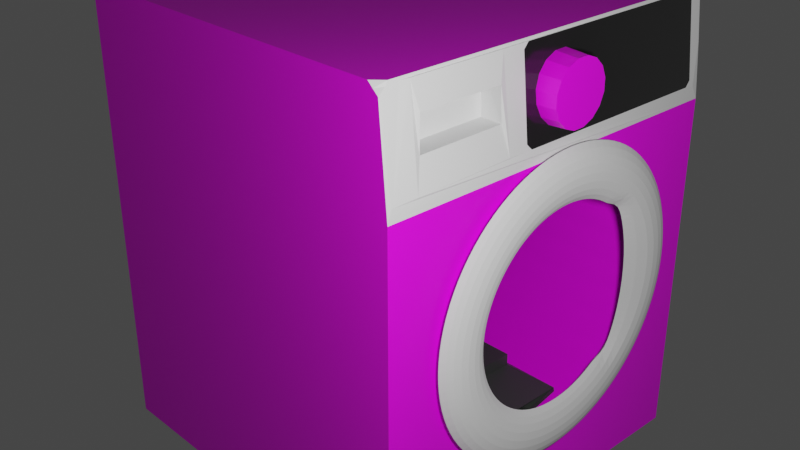 # Source: washing_machine_pre_bake.blend  (saved by Blender 2.80.75; exported with 4.5.12 LTS)
import bpy
from mathutils import Matrix  # noqa: F401  (used for matrix-valued properties, if any)

bpy.ops.wm.read_factory_settings(use_empty=True)
scene = bpy.context.scene
scene.name = 'Scene'

# ---- collections
col_collection = bpy.data.collections.new('Collection'); scene.collection.children.link(col_collection)
col_feetsies = bpy.data.collections.new('Feetsies'); col_collection.children.link(col_feetsies)

# ---- images (referenced by path relative to the original .blend; pixels are not part of the script)
import os
ASSET_DIR = os.environ.get("B2B_ASSET_DIR", "")  # directory of the original .blend (textures are referenced by path, not embedded)
HERE = os.path.dirname(os.path.abspath(__file__))  # packed textures are extracted next to this script under _unpacked/

def load_image(name, relpath, width, height, colorspace="sRGB"):
    """Load a texture the original file referenced (path relative to the .blend, or extracted next to this script)."""
    p = next((c for c in (os.path.join(HERE, relpath), os.path.join(ASSET_DIR, relpath)) if relpath and os.path.exists(c)), "")
    if p:
        img = bpy.data.images.load(p, check_existing=True)
        img.name = name
    else:  # same state as the original file: an image datablock whose file is absent (Cycles renders it pink)
        img = bpy.data.images.new(name, width, height)
        img.source = "FILE"
        img.filepath = "//" + (relpath or name)
    img.colorspace_settings.name = colorspace
    return img
img_washing_machine_drum_png = load_image('washing machine drum.png', 'washing machine drum.png', 1024, 1024, 'sRGB')
img_washing_machine_sides_png = load_image('washing machine sides.png', 'washing machine sides.png', 1024, 1024, 'sRGB')
img_washing_machine_front_and_back_sides_png = load_image('washing machine front and back sides.png', 'washing machine front and back sides.png', 1024, 1024, 'sRGB')
img_checker_png = load_image('checker.png', 'checker.png', 1024, 1024, 'sRGB')
img_knob_png = load_image('knob.png', 'knob.png', 1024, 1024, 'sRGB')

# ---- materials (node trees are filled in below, after node groups)
mat_darker = bpy.data.materials.new('Darker')
mat_darker.alpha_threshold = 0.0
mat_darker.line_color = (0.0, 0.0, 0.0, 1.0)
mat_drum = bpy.data.materials.new('Drum')
mat_sides = bpy.data.materials.new('Sides')
mat_panel = bpy.data.materials.new('Panel')
mat_panels_no_side_bits = bpy.data.materials.new('Panels no side bits')
mat_checkered = bpy.data.materials.new('Checkered')
mat_knob = bpy.data.materials.new('Knob')
mat_drum_back = bpy.data.materials.new('Drum Back')
mat_drum_washer = bpy.data.materials.new('Drum Washer')

# ---- material node trees
mat_darker.use_nodes = True; mat_darker.node_tree.nodes.clear()
_N = mat_darker.node_tree.nodes; _L = mat_darker.node_tree.links
n0 = _N.new('ShaderNodeOutputMaterial'); n0.name = 'Material Output'; n0.location = (300, 300)
n1 = _N.new('ShaderNodeBsdfPrincipled'); n1.name = 'Principled BSDF'; n1.location = (10, 300)
n1.distribution = 'GGX'
n1.subsurface_method = 'BURLEY'
n1.inputs[2].default_value = 0.4
n1.inputs[3].default_value = 1.45
n1.inputs[27].default_value = (0.0, 0.0, 0.0, 1.0)
n1.inputs[28].default_value = 1.0
n2 = _N.new('ShaderNodeRGB'); n2.name = 'RGB'; n2.location = (-280, 280)
n2.outputs[0].default_value = (0.8, 0.8, 0.8, 1.0)
_L.new(n1.outputs[0], n0.inputs[0])
_L.new(n2.outputs[0], n1.inputs[0])
n0.is_active_output = True
mat_drum.use_nodes = True; mat_drum.node_tree.nodes.clear()
_N = mat_drum.node_tree.nodes; _L = mat_drum.node_tree.links
n0 = _N.new('ShaderNodeOutputMaterial'); n0.name = 'Material Output'; n0.location = (300, 300)
n1 = _N.new('ShaderNodeBsdfPrincipled'); n1.name = 'Principled BSDF'; n1.location = (10, 300)
n1.distribution = 'GGX'
n1.subsurface_method = 'BURLEY'
n1.inputs[3].default_value = 1.45
n1.inputs[27].default_value = (0.0, 0.0, 0.0, 1.0)
n1.inputs[28].default_value = 1.0
n2 = _N.new('ShaderNodeTexImage'); n2.name = 'Image Texture'; n2.location = (-280, 280)
n2.image = img_washing_machine_drum_png
n2.interpolation = 'Closest'
_L.new(n1.outputs[0], n0.inputs[0])
_L.new(n2.outputs[0], n1.inputs[0])
n0.is_active_output = True
mat_sides.use_nodes = True; mat_sides.node_tree.nodes.clear()
_N = mat_sides.node_tree.nodes; _L = mat_sides.node_tree.links
n0 = _N.new('ShaderNodeOutputMaterial'); n0.name = 'Material Output'; n0.location = (2217, 335)
n1 = _N.new('ShaderNodeBsdfPrincipled'); n1.name = 'Principled BSDF'; n1.location = (1936, 327)
n1.distribution = 'GGX'
n1.subsurface_method = 'BURLEY'
n1.inputs[3].default_value = 1.45
n1.inputs[27].default_value = (0.0, 0.0, 0.0, 1.0)
n1.inputs[28].default_value = 1.0
n2 = _N.new('ShaderNodeTexImage'); n2.name = 'Image Texture'; n2.location = (1519, 246)
n2.image = img_washing_machine_sides_png
n2.interpolation = 'Closest'
n3 = _N.new('ShaderNodeTexCoord'); n3.name = 'Texture Coordinate'; n3.location = (1272, 212)
_L.new(n1.outputs[0], n0.inputs[0])
_L.new(n3.outputs[2], n2.inputs[0])
_L.new(n2.outputs[0], n1.inputs[0])
n0.is_active_output = True
mat_panel.use_nodes = True; mat_panel.node_tree.nodes.clear()
_N = mat_panel.node_tree.nodes; _L = mat_panel.node_tree.links
n0 = _N.new('ShaderNodeOutputMaterial'); n0.name = 'Material Output'; n0.location = (300, 300)
n1 = _N.new('ShaderNodeBsdfPrincipled'); n1.name = 'Principled BSDF'; n1.location = (10, 300)
n1.distribution = 'GGX'
n1.subsurface_method = 'BURLEY'
n1.inputs[0].default_value = (0.0, 0.0, 0.0, 1.0)
n1.inputs[2].default_value = 0.1583
n1.inputs[3].default_value = 1.45
n1.inputs[13].default_value = 0.475
n1.inputs[19].default_value = 0.1042
n1.inputs[24].default_value = 0.2
n1.inputs[27].default_value = (0.0, 0.0, 0.0, 1.0)
n1.inputs[28].default_value = 1.0
_L.new(n1.outputs[0], n0.inputs[0])
n0.is_active_output = True
mat_panels_no_side_bits.use_nodes = True; mat_panels_no_side_bits.node_tree.nodes.clear()
_N = mat_panels_no_side_bits.node_tree.nodes; _L = mat_panels_no_side_bits.node_tree.links
n0 = _N.new('ShaderNodeOutputMaterial'); n0.name = 'Material Output'; n0.location = (1728, 361)
n1 = _N.new('ShaderNodeBsdfPrincipled'); n1.name = 'Principled BSDF'; n1.location = (1447, 352)
n1.distribution = 'GGX'
n1.subsurface_method = 'BURLEY'
n1.inputs[3].default_value = 1.45
n1.inputs[27].default_value = (0.0, 0.0, 0.0, 1.0)
n1.inputs[28].default_value = 1.0
n2 = _N.new('ShaderNodeTexCoord'); n2.name = 'Texture Coordinate.002'; n2.location = (845, 234)
n3 = _N.new('ShaderNodeTexImage'); n3.name = 'Image Texture.001'; n3.location = (1088, 347)
n3.image = img_washing_machine_front_and_back_sides_png
n3.interpolation = 'Closest'
_L.new(n1.outputs[0], n0.inputs[0])
_L.new(n2.outputs[2], n3.inputs[0])
_L.new(n3.outputs[0], n1.inputs[0])
n0.is_active_output = True
mat_checkered.use_nodes = True; mat_checkered.node_tree.nodes.clear()
_N = mat_checkered.node_tree.nodes; _L = mat_checkered.node_tree.links
n0 = _N.new('ShaderNodeOutputMaterial'); n0.name = 'Material Output'; n0.location = (300, 300)
n1 = _N.new('ShaderNodeBsdfPrincipled'); n1.name = 'Principled BSDF'; n1.location = (10, 300)
n1.distribution = 'GGX'
n1.subsurface_method = 'BURLEY'
n1.inputs[3].default_value = 1.45
n1.inputs[27].default_value = (0.0, 0.0, 0.0, 1.0)
n1.inputs[28].default_value = 1.0
n2 = _N.new('ShaderNodeTexImage'); n2.name = 'Image Texture'; n2.location = (-280, 280)
n2.image = img_checker_png
n2.interpolation = 'Closest'
_L.new(n1.outputs[0], n0.inputs[0])
_L.new(n2.outputs[0], n1.inputs[0])
n0.is_active_output = True
mat_knob.use_nodes = True; mat_knob.node_tree.nodes.clear()
_N = mat_knob.node_tree.nodes; _L = mat_knob.node_tree.links
n0 = _N.new('ShaderNodeOutputMaterial'); n0.name = 'Material Output'; n0.location = (300, 300)
n1 = _N.new('ShaderNodeBsdfPrincipled'); n1.name = 'Principled BSDF'; n1.location = (10, 300)
n1.distribution = 'GGX'
n1.subsurface_method = 'BURLEY'
n1.inputs[3].default_value = 1.45
n1.inputs[27].default_value = (0.0, 0.0, 0.0, 1.0)
n1.inputs[28].default_value = 1.0
n2 = _N.new('ShaderNodeTexImage'); n2.name = 'Image Texture'; n2.location = (-180, 280)
n2.image = img_knob_png
n2.interpolation = 'Closest'
_L.new(n1.outputs[0], n0.inputs[0])
_L.new(n2.outputs[0], n1.inputs[0])
n0.is_active_output = True
mat_drum_back.use_nodes = True; mat_drum_back.node_tree.nodes.clear()
_N = mat_drum_back.node_tree.nodes; _L = mat_drum_back.node_tree.links
n0 = _N.new('ShaderNodeOutputMaterial'); n0.name = 'Material Output'; n0.location = (300, 300)
n1 = _N.new('ShaderNodeBsdfPrincipled'); n1.name = 'Principled BSDF'; n1.location = (10, 300)
n1.distribution = 'GGX'
n1.subsurface_method = 'BURLEY'
n1.inputs[0].default_value = (0.1282, 0.1282, 0.1282, 1.0)
n1.inputs[3].default_value = 1.45
n1.inputs[27].default_value = (0.0, 0.0, 0.0, 1.0)
n1.inputs[28].default_value = 1.0
_L.new(n1.outputs[0], n0.inputs[0])
n0.is_active_output = True
mat_drum_washer.use_nodes = True; mat_drum_washer.node_tree.nodes.clear()
_N = mat_drum_washer.node_tree.nodes; _L = mat_drum_washer.node_tree.links
n0 = _N.new('ShaderNodeOutputMaterial'); n0.name = 'Material Output'; n0.location = (300, 300)
n1 = _N.new('ShaderNodeBsdfPrincipled'); n1.name = 'Principled BSDF'; n1.location = (10, 300)
n1.distribution = 'GGX'
n1.subsurface_method = 'BURLEY'
n1.inputs[0].default_value = (0.04331, 0.04955, 0.04399, 1.0)
n1.inputs[3].default_value = 1.45
n1.inputs[27].default_value = (0.0, 0.0, 0.0, 1.0)
n1.inputs[28].default_value = 1.0
_L.new(n1.outputs[0], n0.inputs[0])
n0.is_active_output = True

# ---- world
world_world = bpy.data.worlds.new('World'); scene.world = world_world
world_world.use_nodes = True; world_world.node_tree.nodes.clear()
_N = world_world.node_tree.nodes; _L = world_world.node_tree.links
n0 = _N.new('ShaderNodeOutputWorld'); n0.name = 'World Output'; n0.location = (300, 300)
n1 = _N.new('ShaderNodeBackground'); n1.name = 'Background'; n1.location = (10, 300)
n1.inputs[0].default_value = (0.05088, 0.05088, 0.05088, 1.0)
_L.new(n1.outputs[0], n0.inputs[0])
n0.is_active_output = True
world_world.color = (0.05088, 0.05088, 0.05088)
world_world.use_sun_shadow = False
world_world.sun_shadow_jitter_overblur = 0.0

# ---- cameras
cam_camera = bpy.data.cameras.new('Camera')
cam_camera.clip_end = 100.0
cam_camera.ortho_scale = 7.314

# ---- lights
light_point = bpy.data.lights.new('Point', 'POINT')
light_point.transmission_factor = 0.0
light_point.energy = 852.9
light_point.shadow_soft_size = 0.25
light_point.shadow_maximum_resolution = 0.006
light_point.use_absolute_resolution = True

# ---- meshes
me_cube = bpy.data.meshes.new('Cube')
me_cube.from_pydata([(2.0, 2.0, -2.4), (2.0, -2.0, -2.4), (-2.0, 2.0, 2.4), (-2.0, 2.0, -2.4), (-2.0, -2.0, 2.4), (-2.0, -2.0, -2.4), (2.0, 2.0, 1.32), (2.0, -2.0, 1.32), (2.0, -0.2731, -1.473), (2.0, 1.043e-07, -1.5), (2.0, 0.2731, -1.473), (2.0, -0.7778, -1.264), (2.0, -0.9899, -1.09), (2.0, -1.164, -0.8778), (2.0, -1.293, -0.6358), (2.0, -0.5358, -1.393), (2.0, -1.4, -0.1), (2.0, -1.373, 0.1731), (2.0, 0.2731, 1.273), (2.0, -0.7778, 1.064), (2.0, 0.5358, 1.193), (2.0, 1.349e-06, 1.3), (2.0, 1.164, -0.8778), (2.0, 1.293, -0.6358), (2.0, 1.4, -0.1), (2.0, -1.293, 0.4358), (2.0, 0.9899, -1.09), (2.0, 1.373, 0.1731), (2.0, 1.164, 0.6778), (2.0, 1.293, 0.4358), (2.0, -1.373, -0.3731), (2.0, 1.373, -0.3731), (2.0, 0.5358, -1.393), (2.0, -0.5358, 1.193), (2.0, 0.99, 0.8899), (2.0, -0.2731, 1.273), (2.0, 0.7778, 1.064), (2.0, 0.7778, -1.264), (2.0, -0.9899, 0.89), (2.0, -1.164, 0.6778), (1.902, 1.903, 2.377), (1.91, 2.0, 2.301), (1.8, 2.0, 2.4), (1.9, 1.9, 2.4), (1.91, -2.0, 2.301), (1.902, -1.903, 2.377), (1.9, -1.9, 2.4), (1.8, -2.0, 2.4), (1.903, 1.808, 2.368), (1.909, 1.866, 2.31), (1.902, 1.903, 2.377), (1.902, -1.903, 2.377), (1.909, -0.4507, 2.31), (1.903, -0.3928, 2.368), (1.991, 1.866, 1.53), (1.997, 1.808, 1.472), (1.998, 1.922, 1.459), (2.008, -1.694, 1.459), (1.997, -0.3928, 1.472), (1.991, -0.4507, 1.53), (1.906, -1.951, 2.339), (1.913, -1.694, 2.372), (1.902, -1.903, 2.377), (1.95, -0.4507, 1.92), (1.999, -1.961, 1.449), (2.0, -2.0, -0.48), (0.0, -2.0, -2.4), (-2.0, -2.0, 0.0), (1.855, -2.0, 2.35), (-0.09995, -2.0, 2.4), (-2.0, 0.0, -2.4), (-2.0, 0.0, 2.4), (-2.0, -2.0, 1.32), (-2.0, 2.0, 0.0), (-2.0, -2.0, -1.2), (0.0, 2.0, -2.4), (2.0, 2.0, -0.48), (-2.0, 2.0, -1.2), (1.855, 2.0, 2.35), (-0.09995, 2.0, 2.4), (1.955, 2.0, 1.87), (-2.0, 2.0, 1.32), (2.0, 2.0, -2.4), (-2.0, 2.0, -2.4), (2.0, 2.0, 1.32), (-2.0, 2.0, 0.0), (0.0, 2.0, -2.4), (2.0, 2.0, -0.48), (-2.0, 2.0, -1.2), (1.904, -1.927, 2.358), (1.903, -1.796, 2.374), (1.906, -0.4217, 2.339), (2.008, -0.6745, 1.479), (1.994, -0.4217, 1.501), (1.902, -1.903, 2.377), (1.97, -0.4507, 1.725), (1.999, -1.942, 1.454), (1.908, -1.976, 2.32), (1.913, -0.6988, 2.37), (1.902, -1.903, 2.377), (1.93, -0.4507, 2.115), (2.0, -1.981, 1.385), (1.956, -0.7581, 2.104), (1.956, -1.634, 2.105), (1.956, -1.634, 1.766), (1.956, -0.7367, 1.775), (1.734, -0.7367, 1.775), (1.734, -1.634, 1.766), (1.734, -1.629, 2.236), (1.734, -0.7532, 2.235)], [(0, 82), (6, 84), (73, 85), (75, 86), (76, 87), (77, 88)], [(7, 6, 56, 55, 58, 92, 57, 96, 64, 101), (42, 78, 41, 80, 84, 81, 2, 79), (3, 75, 0, 1, 66, 5, 70), (103, 104, 107, 108), (0, 76, 6, 24, 31, 23, 22, 26, 37, 32, 10, 9, 8, 15, 11, 12, 13, 14, 30, 16, 7, 65, 1), (2, 81, 72, 4, 71), (7, 16, 17, 25, 39, 38, 19, 33, 35, 21, 18, 20, 36, 34, 28, 29, 27, 24, 6), (6, 80, 41, 40, 50, 49, 54, 56), (43, 42, 79, 2, 71, 4, 69, 47, 46), (40, 41, 78, 42, 43), (44, 97, 60, 89, 45, 46, 47, 68), (55, 54, 49, 48, 53, 91, 52, 100, 63, 95, 59, 93, 58), (48, 49, 50), (54, 55, 56), (40, 43, 46, 45, 99, 62, 94, 51, 90, 61, 98, 53, 48, 50), (68, 47, 69, 4, 72, 7, 44), (45, 89, 60, 97, 44, 7, 101, 64, 96, 57, 61, 90, 51), (81, 84, 87, 82, 86, 83, 88, 85), (5, 74, 67, 72, 81, 85, 88, 83, 3, 70), (7, 72, 67, 74, 5, 66, 1, 65), (92, 98, 102, 105), (61, 57, 104, 103), (98, 61, 103, 102), (57, 92, 105, 104), (102, 103, 108, 109), (104, 105, 106, 107), (105, 102, 109, 106), (53, 98, 92, 58, 93, 59, 95, 63, 100, 52, 91), (109, 108, 107, 106)])
me_cube.polygons.foreach_set('material_index', [0, 5, 0, 0, 4, 5, 4, 0, 5, 0, 0, 3, 0, 0, 0, 5, 0, 4, 4, 4, 0, 0, 0, 0, 0, 0, 0, 0, 0])
_k = set([(2, 71), (2, 79), (4, 69), (4, 71), (42, 79), (47, 69)])
me_cube.attributes.new('sharp_edge', 'BOOLEAN', 'EDGE').data.foreach_set('value', [ (min(e.vertices), max(e.vertices)) in _k for e in me_cube.edges])
_uv = me_cube.uv_layers.new(name='UVMap')
_uv.uv.foreach_set('vector', [0.313, 0.633, 0.6459, 0.633, 0.6395, 0.635, 0.63, 0.6364, 0.329, 0.6364, 0.3242, 0.6357, 0.3195, 0.635, 0.3179, 0.6345, 0.3163, 0.634, 0.3147, 0.6335, 0.95, 0.27, 0.9638, 0.2576, 0.9776, 0.2452, 0.9888, 0.1376, 1.0, 2.98e-08, 2.98e-08, 2.98e-08, 2.98e-08, 0.27, 0.475, 0.27, 1.0, 1.0, 0.5, 1.0, 0.0, 1.0, -1.49e-08, 0.0, 0.5, 0.0, 1.0, 0.0, 1.0, 0.5, 0.0, 0.0, 0.0, 0.0, 0.0, 0.0, 0.0, 0.0, 1.0, 0.0, 1.0, 0.5161, 1.0, 1.0, 0.85, 0.6183, 0.8433, 0.5449, 0.8234, 0.4743, 0.791, 0.4092, 0.7475, 0.3522, 0.6944, 0.3054, 0.6339, 0.2706, 0.5683, 0.2492, 0.5, 0.2419, 0.4317, 0.2492, 0.3661, 0.2706, 0.3056, 0.3054, 0.2525, 0.3522, 0.209, 0.4092, 0.1766, 0.4743, 0.1567, 0.5449, 0.15, 0.6183, 1.49e-07, 1.0, 1.788e-07, 0.5161, 5.96e-08, 2.086e-07, 1.0, 0.27, 1.0, 0.0, -3.725e-09, 0.0, -3.725e-09, 0.27, 0.5, 0.27, 1.49e-07, 1.0, 0.15, 0.6183, 0.1567, 0.6917, 0.1766, 0.7623, 0.209, 0.8274, 0.2525, 0.8844, 0.3056, 0.9312, 0.3661, 0.966, 0.4317, 0.9874, 0.5, 0.9946, 0.5683, 0.9874, 0.6339, 0.966, 0.6945, 0.9312, 0.7475, 0.8844, 0.791, 0.8274, 0.8234, 0.7623, 0.8433, 0.6917, 0.85, 0.6183, 1.0, 1.0, 0.6459, 0.633, 0.6459, 0.678, 0.6459, 0.723, 0.6379, 0.731, 0.6379, 0.731, 0.6348, 0.724, 0.6348, 0.6424, 0.6395, 0.635, 1.0, 0.975, 0.9744, 1.0, 0.4872, 1.0, 2.445e-07, 1.0, 1.223e-07, 0.5, 0.0, 2.384e-07, 0.4872, 0.0, 0.9744, 0.0, 1.0, 0.02498, 0.3121, 0.7919, 0.3214, 0.7827, 0.3214, 0.7892, 0.3214, 0.7957, 0.3119, 0.7947, 0.741, 0.9076, 0.7423, 0.9117, 0.7436, 0.9157, 0.7449, 0.9198, 0.7462, 0.9238, 0.7447, 0.9267, 0.726, 0.9215, 0.7335, 0.9145, 0.325, 0.5039, 0.3282, 0.5, 0.3718, 0.5, 0.375, 0.5039, 0.375, 0.7461, 0.3734, 0.7481, 0.3718, 0.75, 0.3609, 0.75, 0.35, 0.75, 0.3391, 0.75, 0.3282, 0.75, 0.3266, 0.7481, 0.325, 0.7461, 0.3174, 0.4958, 0.3222, 0.4898, 0.3252, 0.4967, 1.14, 0.9839, 1.137, 0.9839, 1.137, 0.9839, 0.6379, 0.731, 0.6376, 0.7334, 0.3214, 0.7334, 0.3211, 0.731, 0.3211, 0.731, 0.3211, 0.731, 0.3211, 0.731, 0.3211, 0.731, 0.3231, 0.7307, 0.3251, 0.7305, 0.327, 0.7303, 0.329, 0.73, 0.63, 0.73, 0.6379, 0.731, 0.9638, 0.2576, 0.95, 0.27, 0.475, 0.27, -4.47e-08, 0.27, -4.47e-08, 0.0, 1.0, 0.0, 0.9776, 0.2452, 0.7462, 0.9238, 0.7449, 0.9198, 0.7436, 0.9157, 0.7423, 0.9117, 0.313, 0.723, 0.313, 0.633, 0.3147, 0.6335, 0.3163, 0.634, 0.3179, 0.6345, 0.0, 0.0, 0.3251, 0.7305, 0.3231, 0.7307, 0.3211, 0.731, 1.0, 1.0, -5.96e-08, 1.0, -5.96e-08, 0.5161, -1.192e-07, 0.0, 0.5, 0.0, 1.0, -2.98e-08, 1.0, 0.3226, 1.0, 0.6452, 1.0, 0.0, 1.0, 0.3226, 1.0, 0.6452, 1.0, 1.0, 5.96e-08, 1.0, 5.96e-08, 0.6452, 0.0, 0.3226, 0.0, 2.98e-08, 0.0, 2.98e-08, 0.5, 0.0, 1.0, 1.0, 1.192e-07, 1.0, 1.192e-07, 0.6452, -2.98e-08, 0.3226, -8.941e-08, 1.788e-07, 0.5, 5.96e-08, 1.0, 0.0, 1.0, 0.5161, 0.0, 0.0, 0.0, 0.0, 0.0, 0.0, 0.0, 0.0, 0.0, 0.0, 0.0, 0.0, 0.0, 0.0, 0.0, 0.0, 0.327, 0.7303, 0.3251, 0.7305, 0.3251, 0.7305, 0.327, 0.7303, 0.3195, 0.635, 0.3242, 0.6357, 0.3242, 0.6357, 0.3195, 0.635, 0.327, 0.7303, 0.3251, 0.7305, 0.3251, 0.7305, 0.327, 0.7303, 0.3195, 0.635, 0.3242, 0.6357, 0.3242, 0.6357, 0.3195, 0.635, 0.0, 0.0, 0.0, 0.0, 0.0, 0.0, 0.0, 0.0, 0.329, 0.73, 0.327, 0.7303, 0.0, 0.0, 0.329, 0.6364, 0.3266, 0.7481, 0.3282, 0.75, 0.3391, 0.75, 0.35, 0.75, 0.3609, 0.75, 0.3718, 0.75, 0.3734, 0.7481, 0.327, 0.7303, 0.3251, 0.7305, 0.0, 0.0, 0.3242, 0.6357])
me_cube.materials.append(mat_darker)
me_cube.materials.append(mat_drum)
me_cube.materials.append(mat_sides)
me_cube.materials.append(mat_panel)
me_cube.materials.append(mat_panels_no_side_bits)
me_cube.materials.append(mat_checkered)
me_cube.use_remesh_preserve_volume = False
me_cube.use_remesh_preserve_attributes = False
me_cube.use_mirror_vertex_groups = False
me_cube.update()
me_cylinder_005 = bpy.data.meshes.new('Cylinder.005')
me_cylinder_005.from_pydata([(-0.25, -0.2935, 0.1906), (0.25, -0.2642, 0.1716), (-0.25, -0.1982, 0.2884), (0.25, -0.1784, 0.2596), (-0.25, -0.07277, 0.3424), (0.25, -0.06549, 0.3081), (-0.25, 0.06378, 0.3441), (0.25, 0.0574, 0.3097), (-0.25, 0.1906, 0.2935), (0.25, 0.1716, 0.2642), (-0.25, 0.2884, 0.1982), (0.25, 0.2596, 0.1784), (-0.25, 0.3424, 0.07277), (0.25, 0.3081, 0.06549), (-0.25, 0.3441, -0.06378), (0.25, 0.3097, -0.0574), (-0.25, 0.2935, -0.1906), (0.25, 0.2642, -0.1716), (-0.25, 0.1982, -0.2884), (0.25, 0.1784, -0.2596), (-0.25, 0.07277, -0.3424), (0.25, 0.06549, -0.3081), (-0.25, -0.06378, -0.3441), (0.25, -0.0574, -0.3097), (-0.25, -0.1906, -0.2935), (0.25, -0.1716, -0.2642), (-0.25, -0.2884, -0.1982), (0.25, -0.2596, -0.1784), (-0.25, -0.3424, -0.07277), (0.25, -0.3081, -0.06549), (-0.25, -0.3441, 0.06378), (0.25, -0.3097, 0.0574)], [], [(0, 1, 3, 2), (2, 3, 5, 4), (4, 5, 7, 6), (6, 7, 9, 8), (8, 9, 11, 10), (10, 11, 13, 12), (12, 13, 15, 14), (14, 15, 17, 16), (16, 17, 19, 18), (18, 19, 21, 20), (20, 21, 23, 22), (22, 23, 25, 24), (24, 25, 27, 26), (26, 27, 29, 28), (3, 1, 31, 29, 27, 25, 23, 21, 19, 17, 15, 13, 11, 9, 7, 5), (28, 29, 31, 30), (30, 31, 1, 0), (0, 2, 4, 6, 8, 10, 12, 14, 16, 18, 20, 22, 24, 26, 28, 30)])
_uv = me_cylinder_005.uv_layers.new(name='UVMap')
_uv.uv.foreach_set('vector', [0.6177, 0.352, 0.408, 0.36, 0.408, 0.3231, 0.6177, 0.311, 0.6177, 0.5151, 0.408, 0.5068, 0.408, 0.4595, 0.6177, 0.4625, 0.6177, 0.4625, 0.408, 0.4595, 0.408, 0.4079, 0.6177, 0.4052, 0.6177, 0.4052, 0.408, 0.4079, 0.408, 0.36, 0.6177, 0.352, 0.6177, 0.352, 0.408, 0.36, 0.408, 0.3231, 0.6177, 0.311, 0.6177, 0.3488, 0.408, 0.3572, 0.408, 0.4045, 0.6177, 0.4015, 0.6177, 0.4015, 0.408, 0.4045, 0.408, 0.4561, 0.6177, 0.4587, 0.6177, 0.4587, 0.408, 0.4561, 0.408, 0.5039, 0.6177, 0.5119, 0.6177, 0.5119, 0.408, 0.5039, 0.408, 0.5409, 0.6177, 0.553, 0.6177, 0.3488, 0.408, 0.3572, 0.408, 0.4045, 0.6177, 0.4015, 0.6177, 0.4015, 0.408, 0.4045, 0.408, 0.4561, 0.6177, 0.4587, 0.6177, 0.4587, 0.408, 0.4561, 0.408, 0.5039, 0.6177, 0.5119, 0.6177, 0.5119, 0.408, 0.5039, 0.408, 0.5409, 0.6177, 0.553, 0.6177, 0.5151, 0.408, 0.5068, 0.408, 0.4595, 0.6177, 0.4625, 0.2168, 0.9239, 0.07612, 0.7832, 0.0, 0.5995, 0.0, 0.4005, 0.07612, 0.2168, 0.2168, 0.07612, 0.4005, 0.0, 0.5995, 9.646e-08, 0.7832, 0.07612, 0.9239, 0.2168, 1.0, 0.4005, 1.0, 0.5995, 0.9239, 0.7832, 0.7832, 0.9239, 0.5995, 1.0, 0.4005, 1.0, 0.6177, 0.4625, 0.408, 0.4595, 0.408, 0.4079, 0.6177, 0.4052, 0.6177, 0.4052, 0.408, 0.4079, 0.408, 0.36, 0.6177, 0.352, 0.75, 0.49, 0.8418, 0.4717, 0.9197, 0.4197, 0.9717, 0.3418, 0.99, 0.25, 0.9717, 0.1582, 0.9197, 0.08029, 0.8418, 0.02827, 0.75, 0.01, 0.6582, 0.02827, 0.5803, 0.08029, 0.5283, 0.1582, 0.51, 0.25, 0.5283, 0.3418, 0.5803, 0.4197, 0.6582, 0.4717])
me_cylinder_005.materials.append(mat_knob)
me_cylinder_005.use_remesh_preserve_volume = False
me_cylinder_005.use_remesh_preserve_attributes = False
me_cylinder_005.use_mirror_vertex_groups = False
me_cylinder_005.update()
me_cube_001 = bpy.data.meshes.new('Cube.001')
me_cube_001.from_pydata([(-1.071, 1.4, 0.008197), (-1.071, 1.373, -0.2649), (-1.071, 1.293, -0.5276), (-1.071, 1.164, -0.7696), (-1.071, 0.9899, -0.9818), (-1.071, 0.7778, -1.156), (-1.071, 0.5358, -1.285), (-1.071, 0.2731, -1.365), (-1.071, 9.931e-08, -1.392), (-1.071, -0.2731, -1.365), (-1.071, -0.5358, -1.285), (-1.071, -0.7778, -1.156), (-1.071, -0.9899, -0.9818), (-1.071, -1.164, -0.7696), (-1.071, -1.293, -0.5276), (-1.071, -1.373, -0.2649), (-1.071, -1.4, 0.008197), (-1.071, -1.373, 0.2813), (-1.071, -1.293, 0.544), (-1.071, -1.164, 0.786), (-1.071, -0.9899, 0.9981), (-1.071, -0.7778, 1.172), (-1.071, -0.5358, 1.302), (-1.071, -0.2731, 1.381), (-1.071, 1.345e-06, 1.408), (-1.071, 0.2731, 1.381), (-1.071, 0.5358, 1.302), (-1.071, 0.7778, 1.172), (-1.071, 0.99, 0.9981), (-1.071, 1.164, 0.786), (-1.071, 1.293, 0.544), (-1.071, 1.373, 0.2813), (-1.071, 1.4, 0.008197), (-1.071, 1.373, -0.2649), (-1.071, 1.293, -0.5276), (-1.071, 1.164, -0.7696), (-1.071, 0.9899, -0.9818), (-1.071, 0.7778, -1.156), (-1.071, 0.5358, -1.285), (-1.071, 0.2731, -1.365), (-1.071, 9.931e-08, -1.392), (-1.071, -0.2731, -1.365), (-1.071, -0.5358, -1.285), (-1.071, -0.7778, -1.156), (-1.071, -0.9899, -0.9818), (-1.071, -1.164, -0.7696), (-1.071, -1.293, -0.5276), (-1.071, -1.373, -0.2649), (-1.071, -1.4, 0.008197), (-1.071, -1.373, 0.2813), (-1.071, -1.293, 0.544), (-1.071, -1.164, 0.786), (-1.071, -0.9899, 0.9981), (-1.071, -0.7778, 1.172), (-1.071, -0.5358, 1.302), (-1.071, -0.2731, 1.381), (-1.071, 1.345e-06, 1.408), (-1.071, 0.2731, 1.381), (-1.071, 0.5358, 1.302), (-1.071, 0.7778, 1.172), (-1.071, 0.99, 0.9981), (-1.071, 1.164, 0.786), (-1.071, 1.293, 0.544), (-1.071, 1.373, 0.2813), (1.629, -0.2731, -1.365), (1.629, 9.931e-08, -1.392), (1.629, 0.2731, -1.365), (1.629, -0.7778, -1.156), (1.629, -0.9899, -0.9818), (1.629, -1.164, -0.7696), (1.629, -1.293, -0.5276), (1.629, -0.5358, -1.285), (1.629, -1.4, 0.008197), (1.629, -1.373, 0.2813), (1.629, 0.2731, 1.381), (1.629, -0.7778, 1.172), (1.629, 0.5358, 1.302), (1.629, 1.345e-06, 1.408), (1.629, 1.164, -0.7696), (1.629, 1.293, -0.5276), (1.629, 1.4, 0.008197), (1.629, -1.293, 0.544), (1.629, 0.9899, -0.9818), (1.629, 1.373, 0.2813), (1.629, 1.164, 0.786), (1.629, 1.293, 0.544), (1.629, -1.373, -0.2649), (1.629, 1.373, -0.2649), (1.629, 0.5358, -1.285), (1.629, -0.5358, 1.302), (1.629, 0.99, 0.9981), (1.629, -0.2731, 1.381), (1.629, 0.7778, 1.172), (1.629, 0.7778, -1.156), (1.629, -0.9899, 0.9981), (1.629, -1.164, 0.786), (1.629, -0.2731, -1.365), (1.629, 9.931e-08, -1.392), (1.629, 0.2731, -1.365), (1.629, -0.7778, -1.156), (1.629, -0.9899, -0.9818), (1.629, -1.164, -0.7696), (1.629, -1.293, -0.5276), (1.629, -0.5358, -1.285), (1.629, -1.4, 0.008197), (1.629, -1.373, 0.2813), (1.629, 0.2731, 1.381), (1.629, -0.7778, 1.172), (1.629, 0.5358, 1.302), (1.629, 1.345e-06, 1.408), (1.629, 1.164, -0.7696), (1.629, 1.293, -0.5276), (1.629, 1.4, 0.008197), (1.629, -1.293, 0.544), (1.629, 0.9899, -0.9818), (1.629, 1.373, 0.2813), (1.629, 1.164, 0.786), (1.629, 1.293, 0.544), (1.629, -1.373, -0.2649), (1.629, 1.373, -0.2649), (1.629, 0.5358, -1.285), (1.629, -0.5358, 1.302), (1.629, 0.99, 0.9981), (1.629, -0.2731, 1.381), (1.629, 0.7778, 1.172), (1.629, 0.7778, -1.156), (1.629, -0.9899, 0.9981), (1.629, -1.164, 0.786), (1.629, -0.3095, -1.548), (1.629, 5.736e-08, -1.578), (1.629, 0.3095, -1.548), (1.629, -0.8813, -1.311), (1.629, -1.122, -1.113), (1.629, -1.319, -0.8731), (1.629, -1.466, -0.5989), (1.629, -0.6071, -1.457), (1.629, -1.586, 0.008197), (1.629, -1.556, 0.3177), (1.629, 0.3095, 1.564), (1.629, -0.8813, 1.327), (1.629, 0.6071, 1.474), (1.629, 1.469e-06, 1.594), (1.629, 1.319, -0.8731), (1.629, 1.466, -0.5989), (1.629, 1.586, 0.008197), (1.629, -1.466, 0.6152), (1.629, 1.122, -1.113), (1.629, 1.556, 0.3177), (1.629, 1.319, 0.8895), (1.629, 1.466, 0.6152), (1.629, -1.556, -0.3013), (1.629, 1.556, -0.3013), (1.629, 0.6071, -1.457), (1.629, -0.607, 1.474), (1.629, 1.122, 1.13), (1.629, -0.3095, 1.564), (1.629, 0.8813, 1.327), (1.629, 0.8813, -1.311), (1.629, -1.122, 1.13), (1.629, -1.319, 0.8895)], [], [(0, 31, 30, 29, 28, 27, 26, 25, 24, 23, 22, 21, 20, 19, 18, 17, 16, 15, 14, 13, 12, 11, 10, 9, 8, 7, 6, 5, 4, 3, 2, 1), (32, 33, 87, 80), (33, 34, 79, 87), (34, 35, 78, 79), (35, 36, 82, 78), (36, 37, 93, 82), (37, 38, 88, 93), (38, 39, 66, 88), (39, 40, 65, 66), (40, 41, 64, 65), (41, 42, 71, 64), (42, 43, 67, 71), (43, 44, 68, 67), (44, 45, 69, 68), (45, 46, 70, 69), (46, 47, 86, 70), (47, 48, 72, 86), (48, 49, 73, 72), (49, 50, 81, 73), (50, 51, 95, 81), (51, 52, 94, 95), (52, 53, 75, 94), (53, 54, 89, 75), (54, 55, 91, 89), (55, 56, 77, 91), (56, 57, 74, 77), (57, 58, 76, 74), (58, 59, 92, 76), (59, 60, 90, 92), (60, 61, 84, 90), (61, 62, 85, 84), (62, 63, 83, 85), (63, 32, 80, 83), (66, 65, 97, 98), (82, 93, 125, 114), (87, 79, 111, 119), (67, 68, 100, 99), (95, 94, 126, 127), (83, 80, 112, 115), (68, 69, 101, 100), (93, 88, 120, 125), (85, 83, 115, 117), (71, 67, 99, 103), (81, 95, 127, 113), (90, 84, 116, 122), (69, 70, 102, 101), (84, 85, 117, 116), (72, 73, 105, 104), (64, 71, 103, 96), (86, 72, 104, 118), (80, 87, 119, 112), (77, 74, 106, 109), (70, 86, 118, 102), (94, 75, 107, 126), (88, 66, 98, 120), (74, 76, 108, 106), (75, 89, 121, 107), (91, 77, 109, 123), (92, 90, 122, 124), (79, 78, 110, 111), (89, 91, 123, 121), (73, 81, 113, 105), (65, 64, 96, 97), (76, 92, 124, 108), (78, 82, 114, 110), (102, 118, 150, 134), (126, 107, 139, 158), (120, 98, 130, 152), (106, 108, 140, 138), (107, 121, 153, 139), (123, 109, 141, 155), (124, 122, 154, 156), (111, 110, 142, 143), (121, 123, 155, 153), (105, 113, 145, 137), (97, 96, 128, 129), (108, 124, 156, 140), (110, 114, 146, 142), (98, 97, 129, 130), (114, 125, 157, 146), (119, 111, 143, 151), (99, 100, 132, 131), (127, 126, 158, 159), (115, 112, 144, 147), (100, 101, 133, 132), (125, 120, 152, 157), (117, 115, 147, 149), (103, 99, 131, 135), (113, 127, 159, 145), (122, 116, 148, 154), (101, 102, 134, 133), (116, 117, 149, 148), (104, 105, 137, 136), (96, 103, 135, 128), (118, 104, 136, 150), (112, 119, 151, 144), (109, 106, 138, 141)])
me_cube_001.polygons.foreach_set('use_smooth', [True] * 97)
me_cube_001.polygons.foreach_set('material_index', [1, 0, 0, 0, 0, 0, 0, 0, 0, 0, 0, 0, 0, 0, 0, 0, 0, 0, 0, 0, 0, 0, 0, 0, 0, 0, 0, 0, 0, 0, 0, 0, 0, 0, 0, 0, 0, 0, 0, 0, 0, 0, 0, 0, 0, 0, 0, 0, 0, 0, 0, 0, 0, 0, 0, 0, 0, 0, 0, 0, 0, 0, 0, 0, 0, 0, 0, 0, 0, 0, 0, 0, 0, 0, 0, 0, 0, 0, 0, 0, 0, 0, 0, 0, 0, 0, 0, 0, 0, 0, 0, 0, 0, 0, 0, 0, 0])
_uv = me_cube_001.uv_layers.new(name='UVMap')
_uv.uv.foreach_set('vector', [0.75, 0.49, 0.7032, 0.4854, 0.6582, 0.4717, 0.6167, 0.4496, 0.5803, 0.4197, 0.5504, 0.3833, 0.5283, 0.3418, 0.5146, 0.2968, 0.51, 0.25, 0.5146, 0.2032, 0.5283, 0.1582, 0.5504, 0.1167, 0.5803, 0.08029, 0.6167, 0.05045, 0.6582, 0.02827, 0.7032, 0.01461, 0.75, 0.01, 0.7968, 0.01461, 0.8418, 0.02827, 0.8833, 0.05045, 0.9197, 0.08029, 0.9496, 0.1167, 0.9717, 0.1582, 0.9854, 0.2032, 0.99, 0.25, 0.9854, 0.2968, 0.9717, 0.3418, 0.9496, 0.3833, 0.9197, 0.4197, 0.8833, 0.4496, 0.8418, 0.4717, 0.7968, 0.4854, -8.5, 0.125, -10.0, 0.125, -10.0, -3.719, -8.5, -3.719, -10.0, 0.125, -11.38, 0.125, -11.38, -3.719, -10.0, -3.719, -11.38, 0.125, -12.62, 0.125, -12.62, -3.719, -11.38, -3.719, -12.62, 0.125, -13.88, 0.125, -13.88, -3.719, -12.62, -3.719, -13.88, 0.125, -14.88, 0.125, -14.88, -3.719, -13.88, -3.719, 6.625, 0.125, 5.25, 0.125, 5.25, -3.719, 6.625, -3.719, 5.25, 0.125, 4.0, 0.125, 4.0, -3.719, 5.25, -3.719, 4.0, 0.125, 2.75, 0.125, 2.75, -3.719, 4.0, -3.719, 2.75, 0.125, 1.5, 0.125, 1.5, -3.719, 2.75, -3.719, 1.5, 0.125, -0.125, 0.125, -0.125, -3.719, 1.5, -3.719, -0.125, 0.125, -1.375, 0.125, -1.375, -3.719, -0.125, -3.719, -1.375, 0.125, -2.75, 0.125, -2.75, -3.719, -1.375, -3.719, -2.75, 0.125, -3.625, 0.125, -3.625, -3.719, -2.75, -3.719, -4.625, 3.969, -5.875, 3.969, -5.875, 0.125, -4.625, 0.125, -5.875, 3.969, -7.125, 3.969, -7.125, 0.125, -5.875, 0.125, -7.125, 3.969, -8.5, 3.969, -8.5, 0.125, -7.125, 0.125, -8.5, 3.969, -10.0, 3.969, -10.0, 0.125, -8.5, 0.125, -10.0, 3.969, -11.38, 3.969, -11.38, 0.125, -10.0, 0.125, -11.38, 3.969, -12.62, 3.969, -12.62, 0.125, -11.38, 0.125, -12.62, 3.969, -13.88, 3.969, -13.88, 0.125, -12.62, 0.125, -13.88, 3.969, -14.88, 3.969, -14.88, 0.125, -13.88, 0.125, 15.88, 0.125, 14.5, 0.125, 14.5, -3.719, 15.88, -3.719, 14.5, 0.125, 13.25, 0.125, 13.25, -3.719, 14.5, -3.719, 13.25, 0.125, 12.0, 0.125, 12.0, -3.719, 13.25, -3.719, 12.0, 0.125, 10.38, 0.125, 10.38, -3.719, 12.0, -3.719, 10.38, 0.125, 9.125, 0.125, 9.125, -3.719, 10.38, -3.719, 9.125, 0.125, 7.875, 0.125, 7.875, -3.719, 9.125, -3.719, 7.875, 0.125, 6.625, 0.125, 6.625, -3.719, 7.875, -3.719, -3.625, 0.125, -4.625, 0.125, -4.625, -3.719, -3.625, -3.719, -4.625, 0.125, -5.875, 0.125, -5.875, -3.719, -4.625, -3.719, -5.875, 0.125, -7.125, 0.125, -7.125, -3.719, -5.875, -3.719, -7.125, 0.125, -8.5, 0.125, -8.5, -3.719, -7.125, -3.719, 4.0, -3.719, 2.75, -3.719, 2.75, -3.719, 4.0, -3.719, -13.88, -3.719, -14.88, -3.719, -14.88, -3.719, -13.88, -3.719, -10.0, -3.719, -11.38, -3.719, -11.38, -3.719, -10.0, -3.719, -1.375, -3.719, -2.75, -3.719, -2.75, -3.719, -1.375, -3.719, -12.62, 0.125, -13.88, 0.125, -13.88, 0.125, -12.62, 0.125, -7.125, -3.719, -8.5, -3.719, -8.5, -3.719, -7.125, -3.719, -2.75, -3.719, -3.625, -3.719, -3.625, -3.719, -2.75, -3.719, 6.625, -3.719, 5.25, -3.719, 5.25, -3.719, 6.625, -3.719, -5.875, -3.719, -7.125, -3.719, -7.125, -3.719, -5.875, -3.719, -0.125, -3.719, -1.375, -3.719, -1.375, -3.719, -0.125, -3.719, -11.38, 0.125, -12.62, 0.125, -12.62, 0.125, -11.38, 0.125, -3.625, -3.719, -4.625, -3.719, -4.625, -3.719, -3.625, -3.719, -4.625, 0.125, -5.875, 0.125, -5.875, 0.125, -4.625, 0.125, -4.625, -3.719, -5.875, -3.719, -5.875, -3.719, -4.625, -3.719, -8.5, 0.125, -10.0, 0.125, -10.0, 0.125, -8.5, 0.125, 1.5, -3.719, -0.125, -3.719, -0.125, -3.719, 1.5, -3.719, -7.125, 0.125, -8.5, 0.125, -8.5, 0.125, -7.125, 0.125, -8.5, -3.719, -10.0, -3.719, -10.0, -3.719, -8.5, -3.719, 12.0, -3.719, 10.38, -3.719, 10.38, -3.719, 12.0, -3.719, -5.875, 0.125, -7.125, 0.125, -7.125, 0.125, -5.875, 0.125, -13.88, 0.125, -14.88, 0.125, -14.88, 0.125, -13.88, 0.125, 5.25, -3.719, 4.0, -3.719, 4.0, -3.719, 5.25, -3.719, 10.38, -3.719, 9.125, -3.719, 9.125, -3.719, 10.38, -3.719, 15.88, -3.719, 14.5, -3.719, 14.5, -3.719, 15.88, -3.719, 13.25, -3.719, 12.0, -3.719, 12.0, -3.719, 13.25, -3.719, 7.875, -3.719, 6.625, -3.719, 6.625, -3.719, 7.875, -3.719, -11.38, -3.719, -12.62, -3.719, -12.62, -3.719, -11.38, -3.719, 14.5, -3.719, 13.25, -3.719, 13.25, -3.719, 14.5, -3.719, -10.0, 0.125, -11.38, 0.125, -11.38, 0.125, -10.0, 0.125, 2.75, -3.719, 1.5, -3.719, 1.5, -3.719, 2.75, -3.719, 9.125, -3.719, 7.875, -3.719, 7.875, -3.719, 9.125, -3.719, -12.62, -3.719, -13.88, -3.719, -13.88, -3.719, -12.62, -3.719, -5.875, 0.125, -7.125, 0.125, -7.125, 0.125, -5.875, 0.125, -13.88, 0.125, -14.88, 0.125, -14.88, 0.125, -13.88, 0.125, 5.25, -3.719, 4.0, -3.719, 4.0, -3.719, 5.25, -3.719, 10.38, -3.719, 9.125, -3.719, 9.125, -3.719, 10.38, -3.719, 15.88, -3.719, 14.5, -3.719, 14.5, -3.719, 15.88, -3.719, 13.25, -3.719, 12.0, -3.719, 12.0, -3.719, 13.25, -3.719, 7.875, -3.719, 6.625, -3.719, 6.625, -3.719, 7.875, -3.719, -11.38, -3.719, -12.62, -3.719, -12.62, -3.719, -11.38, -3.719, 14.5, -3.719, 13.25, -3.719, 13.25, -3.719, 14.5, -3.719, -10.0, 0.125, -11.38, 0.125, -11.38, 0.125, -10.0, 0.125, 2.75, -3.719, 1.5, -3.719, 1.5, -3.719, 2.75, -3.719, 9.125, -3.719, 7.875, -3.719, 7.875, -3.719, 9.125, -3.719, -12.62, -3.719, -13.88, -3.719, -13.88, -3.719, -12.62, -3.719, 4.0, -3.719, 2.75, -3.719, 2.75, -3.719, 4.0, -3.719, -13.88, -3.719, -14.88, -3.719, -14.88, -3.719, -13.88, -3.719, -10.0, -3.719, -11.38, -3.719, -11.38, -3.719, -10.0, -3.719, -1.375, -3.719, -2.75, -3.719, -2.75, -3.719, -1.375, -3.719, -12.62, 0.125, -13.88, 0.125, -13.88, 0.125, -12.62, 0.125, -7.125, -3.719, -8.5, -3.719, -8.5, -3.719, -7.125, -3.719, -2.75, -3.719, -3.625, -3.719, -3.625, -3.719, -2.75, -3.719, 6.625, -3.719, 5.25, -3.719, 5.25, -3.719, 6.625, -3.719, -5.875, -3.719, -7.125, -3.719, -7.125, -3.719, -5.875, -3.719, -0.125, -3.719, -1.375, -3.719, -1.375, -3.719, -0.125, -3.719, -11.38, 0.125, -12.62, 0.125, -12.62, 0.125, -11.38, 0.125, -3.625, -3.719, -4.625, -3.719, -4.625, -3.719, -3.625, -3.719, -4.625, 0.125, -5.875, 0.125, -5.875, 0.125, -4.625, 0.125, -4.625, -3.719, -5.875, -3.719, -5.875, -3.719, -4.625, -3.719, -8.5, 0.125, -10.0, 0.125, -10.0, 0.125, -8.5, 0.125, 1.5, -3.719, -0.125, -3.719, -0.125, -3.719, 1.5, -3.719, -7.125, 0.125, -8.5, 0.125, -8.5, 0.125, -7.125, 0.125, -8.5, -3.719, -10.0, -3.719, -10.0, -3.719, -8.5, -3.719, 12.0, -3.719, 10.38, -3.719, 10.38, -3.719, 12.0, -3.719])
me_cube_001.materials.append(mat_drum)
me_cube_001.materials.append(mat_drum_back)
me_cube_001.use_remesh_preserve_volume = False
me_cube_001.use_remesh_preserve_attributes = False
me_cube_001.use_mirror_vertex_groups = False
me_cube_001.update()
me_plane_002 = bpy.data.meshes.new('Plane.002')
me_plane_002.from_pydata([(-0.6522, -1.003, -0.03427), (0.3795, -0.5176, 0.02331), (-1.198, 0.005683, 0.0001401), (0.3926, 0.00147, 0.02331), (-1.485, -1.447, 0.5749), (-1.935, -1.045, 0.6048), (1.309, -0.5086, 0.004655), (1.411, 0.01334, 0.007141), (-1.737, -1.259, 0.5957), (-1.361, -1.403, 2.522), (-1.811, -1.005, 2.554), (1.285, -0.5032, 3.131), (1.394, 0.01721, 3.141), (-1.614, -1.219, 2.546), (-0.6567, -1.004, -0.1041), (0.3796, -0.5173, -0.04669), (-1.202, 0.004761, -0.06971), (0.3927, 0.001785, -0.04669), (-1.461, -1.713, -0.05527), (-2.192, -1.066, -0.00283), (1.354, -0.5175, -0.04801), (1.463, 0.002869, -0.03841), (-1.83, -1.026, -0.0354), (-1.273, -1.662, 3.118), (-2.004, -1.016, 3.17), (1.354, -0.5175, 3.131), (1.463, 0.002869, 3.141), (-1.684, -1.363, 3.157), (-1.629, -1.137, 0.5863), (-1.377, -1.325, 0.5655), (-1.828, -0.9231, 0.5954), (-1.506, -1.097, 2.537), (-1.253, -1.281, 2.512), (-1.703, -0.8834, 2.545), (1.217, -0.3725, 0.6994), (1.042, 0.3695, 2.426), (1.204, -0.3695, 2.426), (1.042, -0.3695, 2.426), (-0.6522, 1.003, -0.03427), (0.3795, 0.5176, 0.02331), (-1.198, -0.005683, 0.0001401), (0.3926, -0.00147, 0.02331), (-1.485, 1.447, 0.5749), (-1.935, 1.045, 0.6048), (1.309, 0.5086, 0.004655), (1.411, -0.01334, 0.007141), (-1.737, 1.259, 0.5957), (-1.361, 1.403, 2.522), (-1.811, 1.005, 2.554), (1.285, 0.5032, 3.131), (1.394, -0.01721, 3.141), (-1.614, 1.219, 2.546), (-0.6567, 1.004, -0.1041), (0.3796, 0.5173, -0.04669), (-1.202, -0.004761, -0.06971), (0.3927, -0.001785, -0.04669), (-1.461, 1.713, -0.05527), (-2.192, 1.066, -0.00283), (1.354, 0.5175, -0.04801), (1.463, -0.002869, -0.03841), (-1.83, 1.026, -0.0354), (-1.273, 1.662, 3.118), (-2.004, 1.016, 3.17), (1.354, 0.5175, 3.131), (1.463, -0.002869, 3.141), (-1.684, 1.363, 3.157), (-1.629, 1.137, 0.5863), (-1.377, 1.325, 0.5655), (-1.828, 0.9231, 0.5954), (-1.506, 1.097, 2.537), (-1.253, 1.281, 2.512), (-1.703, 0.8834, 2.545), (1.217, 0.3725, 0.6994), (1.055, 0.3725, 0.6994), (1.204, 0.3695, 2.426), (1.055, -0.3725, 0.6994)], [], [(0, 1, 3, 2), (0, 2, 5, 8, 4), (3, 1, 6, 7), (28, 30, 33, 31, 32, 29), (72, 74, 35, 73), (5, 10, 33, 30), (14, 16, 17, 15), (14, 18, 22, 19, 16), (17, 21, 20, 15), (22, 27, 24, 19), (21, 26, 25, 20), (18, 23, 27, 22), (1, 0, 14, 15), (2, 3, 17, 16), (0, 4, 18, 14), (5, 2, 16, 19), (3, 7, 21, 17), (6, 1, 15, 20), (9, 13, 27, 23), (12, 11, 25, 26), (13, 10, 24, 27), (10, 5, 19, 24), (7, 12, 26, 21), (11, 6, 20, 25), (4, 9, 23, 18), (8, 5, 30, 28), (4, 8, 28, 29), (10, 13, 31, 33), (13, 9, 32, 31), (9, 4, 29, 32), (36, 34, 75, 37), (6, 11, 36, 34), (37, 75, 73, 35), (38, 40, 41, 39), (38, 42, 46, 43, 40), (41, 45, 44, 39), (66, 67, 70, 69, 71, 68), (6, 34, 36, 11, 49, 74, 72, 44), (43, 68, 71, 48), (52, 53, 55, 54), (52, 54, 57, 60, 56), (55, 53, 58, 59), (60, 57, 62, 65), (59, 58, 63, 64), (56, 60, 65, 61), (39, 53, 52, 38), (40, 54, 55, 41), (38, 52, 56, 42), (43, 57, 54, 40), (41, 55, 59, 45), (44, 58, 53, 39), (47, 61, 65, 51), (50, 64, 63, 49), (51, 65, 62, 48), (48, 62, 57, 43), (45, 59, 64, 50), (49, 63, 58, 44), (42, 56, 61, 47), (46, 66, 68, 43), (42, 67, 66, 46), (48, 71, 69, 51), (51, 69, 70, 47), (47, 70, 67, 42), (72, 34, 75, 73), (44, 72, 74, 49), (74, 36, 37, 35)])
_uv = me_plane_002.uv_layers.new(name='UVMap')
_uv.uv.foreach_set('vector', [0.0, 0.0, 1.0, 0.0, 1.0, 0.5, 0.0, 0.5, 0.0, 0.0, 0.0, 0.5, 0.0, 0.5, 0.0, 0.25, 0.0, 0.0, 1.0, 0.5, 1.0, 0.0, 1.0, 0.0, 1.0, 0.5, 0.0, 0.25, 0.0, 0.5, 0.0, 0.5, 0.0, 0.25, 0.0, 0.0, 0.0, 0.0, 1.0, 0.0, 1.0, 0.0, 1.0, 0.0, 1.0, 0.0, 0.0, 0.5, 0.0, 0.5, 0.0, 0.5, 0.0, 0.5, 0.0, 0.0, 0.0, 0.5, 1.0, 0.5, 1.0, 0.0, 0.0, 0.0, 0.0, 0.0, 0.0, 0.25, 0.0, 0.5, 0.0, 0.5, 1.0, 0.5, 1.0, 0.5, 1.0, 0.0, 1.0, 0.0, 0.0, 0.25, 0.0, 0.25, 0.0, 0.5, 0.0, 0.5, 1.0, 0.5, 1.0, 0.5, 1.0, 0.0, 1.0, 0.0, 0.0, 0.0, 0.0, 0.0, 0.0, 0.25, 0.0, 0.25, 1.0, 0.0, 0.0, 0.0, 0.0, 0.0, 1.0, 0.0, 0.0, 0.5, 1.0, 0.5, 1.0, 0.5, 0.0, 0.5, 0.0, 0.0, 0.0, 0.0, 0.0, 0.0, 0.0, 0.0, 0.0, 0.5, 0.0, 0.5, 0.0, 0.5, 0.0, 0.5, 1.0, 0.5, 1.0, 0.5, 1.0, 0.5, 1.0, 0.5, 1.0, 0.0, 1.0, 0.0, 1.0, 0.0, 1.0, 0.0, 0.0, 0.0, 0.0, 0.25, 0.0, 0.25, 0.0, 0.0, 1.0, 0.5, 1.0, 0.0, 1.0, 0.0, 1.0, 0.5, 0.0, 0.25, 0.0, 0.5, 0.0, 0.5, 0.0, 0.25, 0.0, 0.5, 0.0, 0.5, 0.0, 0.5, 0.0, 0.5, 1.0, 0.5, 1.0, 0.5, 1.0, 0.5, 1.0, 0.5, 1.0, 0.0, 1.0, 0.0, 1.0, 0.0, 1.0, 0.0, 0.0, 0.0, 0.0, 0.0, 0.0, 0.0, 0.0, 0.0, 0.0, 0.25, 0.0, 0.5, 0.0, 0.5, 0.0, 0.25, 0.0, 0.0, 0.0, 0.25, 0.0, 0.25, 0.0, 0.0, 0.0, 0.5, 0.0, 0.25, 0.0, 0.25, 0.0, 0.5, 0.0, 0.25, 0.0, 0.0, 0.0, 0.0, 0.0, 0.25, 0.0, 0.0, 0.0, 0.0, 0.0, 0.0, 0.0, 0.0, 1.0, 0.0, 1.0, 0.0, 1.0, 0.0, 1.0, 0.0, 1.0, 0.0, 1.0, 0.0, 1.0, 0.0, 1.0, 0.0, 0.0, 0.0, 0.0, 0.0, 1.0, 0.0, 0.0, 0.0, 0.0, 0.0, 0.0, 0.5, 1.0, 0.5, 1.0, 0.0, 0.0, 0.0, 0.0, 0.0, 0.0, 0.25, 0.0, 0.5, 0.0, 0.5, 1.0, 0.5, 1.0, 0.5, 1.0, 0.0, 1.0, 0.0, 0.0, 0.25, 0.0, 0.0, 0.0, 0.0, 0.0, 0.25, 0.0, 0.5, 0.0, 0.5, 0.0, 0.0, 0.0, 0.0, 0.0, 0.0, 0.0, 0.0, 0.0, 0.0, 0.0, 0.0, 0.0, 0.0, 0.0, 0.0, 0.0, 0.5, 0.0, 0.5, 0.0, 0.5, 0.0, 0.5, 0.0, 0.0, 1.0, 0.0, 1.0, 0.5, 0.0, 0.5, 0.0, 0.0, 0.0, 0.5, 0.0, 0.5, 0.0, 0.25, 0.0, 0.0, 1.0, 0.5, 1.0, 0.0, 1.0, 0.0, 1.0, 0.5, 0.0, 0.25, 0.0, 0.5, 0.0, 0.5, 0.0, 0.25, 1.0, 0.5, 1.0, 0.0, 1.0, 0.0, 1.0, 0.5, 0.0, 0.0, 0.0, 0.25, 0.0, 0.25, 0.0, 0.0, 1.0, 0.0, 1.0, 0.0, 0.0, 0.0, 0.0, 0.0, 0.0, 0.5, 0.0, 0.5, 1.0, 0.5, 1.0, 0.5, 0.0, 0.0, 0.0, 0.0, 0.0, 0.0, 0.0, 0.0, 0.0, 0.5, 0.0, 0.5, 0.0, 0.5, 0.0, 0.5, 1.0, 0.5, 1.0, 0.5, 1.0, 0.5, 1.0, 0.5, 1.0, 0.0, 1.0, 0.0, 1.0, 0.0, 1.0, 0.0, 0.0, 0.0, 0.0, 0.0, 0.0, 0.25, 0.0, 0.25, 1.0, 0.5, 1.0, 0.5, 1.0, 0.0, 1.0, 0.0, 0.0, 0.25, 0.0, 0.25, 0.0, 0.5, 0.0, 0.5, 0.0, 0.5, 0.0, 0.5, 0.0, 0.5, 0.0, 0.5, 1.0, 0.5, 1.0, 0.5, 1.0, 0.5, 1.0, 0.5, 1.0, 0.0, 1.0, 0.0, 1.0, 0.0, 1.0, 0.0, 0.0, 0.0, 0.0, 0.0, 0.0, 0.0, 0.0, 0.0, 0.0, 0.25, 0.0, 0.25, 0.0, 0.5, 0.0, 0.5, 0.0, 0.0, 0.0, 0.0, 0.0, 0.25, 0.0, 0.25, 0.0, 0.5, 0.0, 0.5, 0.0, 0.25, 0.0, 0.25, 0.0, 0.25, 0.0, 0.25, 0.0, 0.0, 0.0, 0.0, 0.0, 0.0, 0.0, 0.0, 0.0, 0.0, 0.0, 0.0, 0.0, 0.0, 0.0, 0.0, 0.0, 0.0, 0.0, 0.0, 1.0, 0.0, 1.0, 0.0, 1.0, 0.0, 1.0, 0.0, 0.0, 0.0, 0.0, 0.0, 0.0, 0.0, 0.0, 0.0])
me_plane_002.materials.append(mat_drum_washer)
me_plane_002.use_remesh_preserve_volume = False
me_plane_002.use_remesh_preserve_attributes = False
me_plane_002.use_mirror_vertex_groups = False
me_plane_002.update()
me_torus = bpy.data.meshes.new('Torus')
me_torus.from_pydata([(0.06367, 0.2132, -0.1138), (0.03018, 0.2132, 0.0112), (-0.06133, 0.2132, 0.1027), (-0.1863, 0.2132, 0.1362), (-0.3113, 0.2132, 0.1027), (-0.4028, 0.2132, 0.0112), (-0.4363, 0.2132, -0.1138), (0.05298, 0.3763, -0.1138), (0.01977, 0.372, 0.0112), (-0.07095, 0.36, 0.1027), (-0.1949, 0.3437, 0.1362), (-0.3188, 0.3274, 0.1027), (-0.4095, 0.3154, 0.0112), (-0.4427, 0.3111, -0.1138), (0.02108, 0.5367, -0.1138), (-0.01127, 0.528, 0.0112), (-0.09966, 0.5044, 0.1027), (-0.2204, 0.472, 0.1362), (-0.3411, 0.4396, 0.1027), (-0.4295, 0.416, 0.0112), (-0.4619, 0.4073, -0.1138), (-0.03148, 0.6915, -0.1138), (-0.06242, 0.6787, 0.0112), (-0.147, 0.6437, 0.1027), (-0.2624, 0.5959, 0.1362), (-0.3779, 0.548, 0.1027), (-0.4625, 0.513, 0.0112), (-0.4934, 0.5002, -0.1138), (-0.1038, 0.8382, -0.1138), (-0.1328, 0.8214, 0.0112), (-0.212, 0.7757, 0.1027), (-0.3203, 0.7132, 0.1362), (-0.4286, 0.6507, 0.1027), (-0.5078, 0.6049, 0.0112), (-0.5368, 0.5882, -0.1138), (-0.1946, 0.9741, -0.1138), (-0.2212, 0.9537, 0.0112), (-0.2938, 0.898, 0.1027), (-0.393, 0.8219, 0.1362), (-0.4921, 0.7458, 0.1027), (-0.5647, 0.6901, 0.0112), (-0.5913, 0.6698, -0.1138), (-0.3024, 1.097, -0.1138), (-0.3261, 1.073, 0.0112), (-0.3908, 1.009, 0.1027), (-0.4792, 0.9203, 0.1362), (-0.5676, 0.8319, 0.1027), (-0.6218, 0.7468, -0.1437), (-0.6455, 0.7512, -0.2687), (-0.4254, 1.205, -0.1138), (-0.4458, 1.178, 0.0112), (-0.5015, 1.106, 0.1027), (-0.5776, 1.007, 0.1362), (-0.6537, 0.9074, 0.1027), (-0.6988, 0.7342, -0.1437), (-0.7192, 0.7391, -0.2687), (-0.5613, 1.296, -0.1138), (-0.5781, 1.267, 0.0112), (-0.6238, 1.187, 0.1027), (-0.6863, 1.079, 0.1362), (-0.7488, 0.971, 0.1027), (-0.7841, 0.7236, -0.1437), (-0.8008, 0.729, -0.2687), (-0.708, 1.368, -0.1138), (-0.7208, 1.337, 0.0112), (-0.7558, 1.253, 0.1027), (-0.8036, 1.137, 0.1362), (-0.8515, 1.022, 0.1027), (-0.876, 0.7152, -0.1437), (-0.8888, 0.7209, -0.2687), (-0.8628, 1.421, -0.1138), (-0.8715, 1.388, 0.0112), (-0.8952, 1.3, 0.1027), (-0.9275, 1.179, 0.1362), (-0.9599, 1.058, 0.1027), (-0.973, 0.709, -0.1437), (-0.9817, 0.7151, -0.2687), (-1.023, 1.452, -0.1138), (-1.028, 1.419, 0.0112), (-1.039, 1.329, 0.1027), (-1.056, 1.205, 0.1362), (-1.072, 1.081, 0.1027), (-1.074, 0.7053, -0.1437), (-1.078, 0.7115, -0.2687), (-1.186, 1.463, -0.1138), (-1.186, 1.43, 0.0112), (-1.186, 1.338, 0.1027), (-1.186, 1.213, 0.1362), (-1.186, 1.088, 0.1027), (-1.176, 0.7041, -0.1437), (-1.176, 0.7103, -0.2687), (-1.349, 1.452, -0.1138), (-1.345, 1.419, 0.0112), (-1.333, 1.329, 0.1027), (-1.317, 1.205, 0.1362), (-1.301, 1.081, 0.1027), (-1.278, 0.7053, -0.1437), (-1.274, 0.7115, -0.2687), (-1.51, 1.421, -0.1138), (-1.501, 1.388, 0.0112), (-1.477, 1.3, 0.1027), (-1.445, 1.179, 0.1362), (-1.413, 1.058, 0.1027), (-1.379, 0.709, -0.1437), (-1.37, 0.7151, -0.2687), (-1.665, 1.368, -0.1138), (-1.652, 1.337, 0.0112), (-1.617, 1.253, 0.1027), (-1.569, 1.137, 0.1362), (-1.521, 1.022, 0.1027), (-1.476, 0.7152, -0.1437), (-1.463, 0.7209, -0.2687), (-1.811, 1.296, -0.1138), (-1.795, 1.267, 0.0112), (-1.749, 1.187, 0.1027), (-1.686, 1.079, 0.1362), (-1.624, 0.971, 0.1027), (-1.568, 0.7236, -0.1437), (-1.551, 0.729, -0.2687), (-1.947, 1.205, -0.1138), (-1.927, 1.178, 0.0112), (-1.871, 1.106, 0.1027), (-1.795, 1.007, 0.1362), (-1.719, 0.9074, 0.1027), (-1.653, 0.7342, -0.1437), (-1.632, 0.7391, -0.2687), (-2.07, 1.097, -0.1138), (-2.047, 1.073, 0.0112), (-1.982, 1.009, 0.1027), (-1.893, 0.9203, 0.1362), (-1.805, 0.8319, 0.1027), (-1.73, 0.7468, -0.1437), (-1.706, 0.7512, -0.2687), (-2.178, 0.9741, -0.1138), (-2.151, 0.9537, 0.0112), (-2.079, 0.898, 0.1027), (-1.98, 0.8219, 0.1362), (-1.881, 0.7458, 0.1027), (-1.808, 0.6901, 0.0112), (-1.781, 0.6698, -0.1138), (-2.269, 0.8382, -0.1138), (-2.24, 0.8214, 0.0112), (-2.161, 0.7757, 0.1027), (-2.052, 0.7132, 0.1362), (-1.944, 0.6507, 0.1027), (-1.865, 0.6049, 0.0112), (-1.836, 0.5882, -0.1138), (-2.341, 0.6915, -0.1138), (-2.31, 0.6787, 0.0112), (-2.226, 0.6437, 0.1027), (-2.11, 0.5959, 0.1362), (-1.995, 0.548, 0.1027), (-1.91, 0.513, 0.0112), (-1.879, 0.5002, -0.1138), (-2.394, 0.5367, -0.1138), (-2.361, 0.528, 0.0112), (-2.273, 0.5044, 0.1027), (-2.152, 0.472, 0.1362), (-2.032, 0.4396, 0.1027), (-1.943, 0.416, 0.0112), (-1.911, 0.4073, -0.1138), (-2.426, 0.3763, -0.1138), (-2.392, 0.372, 0.0112), (-2.302, 0.36, 0.1027), (-2.178, 0.3437, 0.1362), (-2.054, 0.3274, 0.1027), (-1.963, 0.3154, 0.0112), (-1.93, 0.3111, -0.1138), (-2.436, 0.2132, -0.1138), (-2.403, 0.2132, 0.0112), (-2.311, 0.2132, 0.1027), (-2.186, 0.2132, 0.1362), (-2.061, 0.2132, 0.1027), (-1.97, 0.2132, 0.0112), (-1.936, 0.2132, -0.1138), (-2.426, 0.05002, -0.1138), (-2.392, 0.0544, 0.0112), (-2.302, 0.06634, 0.1027), (-2.178, 0.08266, 0.1362), (-2.054, 0.09897, 0.1027), (-1.963, 0.1109, 0.0112), (-1.93, 0.1153, -0.1138), (-2.394, -0.1103, -0.1138), (-2.361, -0.1017, 0.0112), (-2.273, -0.07799, 0.1027), (-2.152, -0.04564, 0.1362), (-2.032, -0.01328, 0.1027), (-1.943, 0.0104, 0.0112), (-1.911, 0.01907, -0.1138), (-2.341, -0.2652, -0.1138), (-2.31, -0.2524, 0.0112), (-2.226, -0.2173, 0.1027), (-2.11, -0.1695, 0.1362), (-1.995, -0.1217, 0.1027), (-1.91, -0.08665, 0.0112), (-1.879, -0.07383, -0.1138), (-2.269, -0.4118, -0.1138), (-2.24, -0.3951, 0.0112), (-2.161, -0.3493, 0.1027), (-2.052, -0.2868, 0.1362), (-1.944, -0.2243, 0.1027), (-1.865, -0.1786, 0.0112), (-1.836, -0.1618, -0.1138), (-2.178, -0.5478, -0.1138), (-2.151, -0.5274, 0.0112), (-2.079, -0.4717, 0.1027), (-1.98, -0.3956, 0.1362), (-1.881, -0.3195, 0.1027), (-1.808, -0.2638, 0.0112), (-1.781, -0.2434, -0.1138), (-2.07, -0.6707, -0.1138), (-2.047, -0.647, 0.0112), (-1.982, -0.5823, 0.1027), (-1.893, -0.4939, 0.1362), (-1.805, -0.4055, 0.1027), (-1.74, -0.3408, 0.0112), (-1.717, -0.3171, -0.1138), (-1.947, -0.7785, -0.1138), (-1.927, -0.7519, 0.0112), (-1.871, -0.6793, 0.1027), (-1.795, -0.5802, 0.1362), (-1.719, -0.481, 0.1027), (-1.663, -0.4084, 0.0112), (-1.643, -0.3818, -0.1138), (-1.811, -0.8693, -0.1138), (-1.795, -0.8403, 0.0112), (-1.749, -0.7611, 0.1027), (-1.686, -0.6528, 0.1362), (-1.624, -0.5446, 0.1027), (-1.578, -0.4653, 0.0112), (-1.561, -0.4363, -0.1138), (-1.665, -0.9417, -0.1138), (-1.652, -0.9107, 0.0112), (-1.617, -0.8262, 0.1027), (-1.569, -0.7107, 0.1362), (-1.521, -0.5952, 0.1027), (-1.486, -0.5107, 0.0112), (-1.473, -0.4797, -0.1138), (-1.51, -0.9942, -0.1138), (-1.501, -0.9619, 0.0112), (-1.477, -0.8735, 0.1027), (-1.445, -0.7527, 0.1362), (-1.413, -0.632, 0.1027), (-1.389, -0.5436, 0.0112), (-1.38, -0.5113, -0.1138), (-1.349, -1.026, -0.1138), (-1.345, -0.9929, 0.0112), (-1.333, -0.9022, 0.1027), (-1.317, -0.7783, 0.1362), (-1.301, -0.6543, 0.1027), (-1.289, -0.5636, 0.0112), (-1.284, -0.5304, -0.1138), (-1.186, -1.037, -0.1138), (-1.186, -1.003, 0.0112), (-1.186, -0.9118, 0.1027), (-1.186, -0.7868, 0.1362), (-1.186, -0.6618, 0.1027), (-1.186, -0.5703, 0.0112), (-1.186, -0.5368, -0.1138), (-1.023, -1.026, -0.1138), (-1.028, -0.9929, 0.0112), (-1.039, -0.9022, 0.1027), (-1.056, -0.7783, 0.1362), (-1.072, -0.6543, 0.1027), (-1.084, -0.5636, 0.0112), (-1.088, -0.5304, -0.1138), (-0.8628, -0.9942, -0.1138), (-0.8715, -0.9619, 0.0112), (-0.8952, -0.8735, 0.1027), (-0.9275, -0.7527, 0.1362), (-0.9599, -0.632, 0.1027), (-0.9835, -0.5436, 0.0112), (-0.9922, -0.5113, -0.1138), (-0.708, -0.9417, -0.1138), (-0.7208, -0.9107, 0.0112), (-0.7558, -0.8262, 0.1027), (-0.8036, -0.7107, 0.1362), (-0.8515, -0.5952, 0.1027), (-0.8865, -0.5107, 0.0112), (-0.8993, -0.4797, -0.1138), (-0.5613, -0.8693, -0.1138), (-0.5781, -0.8403, 0.0112), (-0.6238, -0.7611, 0.1027), (-0.6863, -0.6528, 0.1362), (-0.7488, -0.5446, 0.1027), (-0.7946, -0.4653, 0.0112), (-0.8113, -0.4363, -0.1138), (-0.4254, -0.7785, -0.1138), (-0.4458, -0.7519, 0.0112), (-0.5015, -0.6793, 0.1027), (-0.5776, -0.5802, 0.1362), (-0.6537, -0.481, 0.1027), (-0.7094, -0.4084, 0.0112), (-0.7298, -0.3818, -0.1138), (-0.3024, -0.6707, -0.1138), (-0.3261, -0.647, 0.0112), (-0.3908, -0.5823, 0.1027), (-0.4792, -0.4939, 0.1362), (-0.5676, -0.4055, 0.1027), (-0.6323, -0.3408, 0.0112), (-0.656, -0.3171, -0.1138), (-0.1946, -0.5478, -0.1138), (-0.2212, -0.5274, 0.0112), (-0.2938, -0.4717, 0.1027), (-0.393, -0.3956, 0.1362), (-0.4921, -0.3195, 0.1027), (-0.5647, -0.2638, 0.0112), (-0.5913, -0.2434, -0.1138), (-0.1038, -0.4118, -0.1138), (-0.1328, -0.3951, 0.0112), (-0.212, -0.3493, 0.1027), (-0.3203, -0.2868, 0.1362), (-0.4286, -0.2243, 0.1027), (-0.5078, -0.1786, 0.0112), (-0.5368, -0.1618, -0.1138), (-0.03148, -0.2652, -0.1138), (-0.06242, -0.2524, 0.0112), (-0.147, -0.2173, 0.1027), (-0.2624, -0.1695, 0.1362), (-0.3779, -0.1217, 0.1027), (-0.4625, -0.08665, 0.0112), (-0.4934, -0.07383, -0.1138), (0.02108, -0.1103, -0.1138), (-0.01127, -0.1017, 0.0112), (-0.09966, -0.07799, 0.1027), (-0.2204, -0.04564, 0.1362), (-0.3411, -0.01328, 0.1027), (-0.4295, 0.0104, 0.0112), (-0.4619, 0.01907, -0.1138), (0.05298, 0.05003, -0.1138), (0.01977, 0.0544, 0.0112), (-0.07095, 0.06634, 0.1027), (-0.1949, 0.08266, 0.1362), (-0.3188, 0.09897, 0.1027), (-0.4095, 0.1109, 0.0112), (-0.4427, 0.1153, -0.1138)], [], [(0, 7, 8, 1), (1, 8, 9, 2), (2, 9, 10, 3), (3, 10, 11, 4), (4, 11, 12, 5), (5, 12, 13, 6), (7, 14, 15, 8), (8, 15, 16, 9), (9, 16, 17, 10), (10, 17, 18, 11), (11, 18, 19, 12), (12, 19, 20, 13), (14, 21, 22, 15), (15, 22, 23, 16), (16, 23, 24, 17), (17, 24, 25, 18), (18, 25, 26, 19), (19, 26, 27, 20), (21, 28, 29, 22), (22, 29, 30, 23), (23, 30, 31, 24), (24, 31, 32, 25), (25, 32, 33, 26), (26, 33, 34, 27), (28, 35, 36, 29), (29, 36, 37, 30), (30, 37, 38, 31), (31, 38, 39, 32), (32, 39, 40, 33), (33, 40, 41, 34), (35, 42, 43, 36), (36, 43, 44, 37), (37, 44, 45, 38), (38, 45, 46, 39), (39, 46, 47, 40), (40, 47, 48, 41), (42, 49, 50, 43), (43, 50, 51, 44), (44, 51, 52, 45), (45, 52, 53, 46), (46, 53, 54, 47), (49, 56, 57, 50), (50, 57, 58, 51), (51, 58, 59, 52), (52, 59, 60, 53), (53, 60, 61, 54), (56, 63, 64, 57), (57, 64, 65, 58), (58, 65, 66, 59), (59, 66, 67, 60), (60, 67, 68, 61), (63, 70, 71, 64), (64, 71, 72, 65), (65, 72, 73, 66), (66, 73, 74, 67), (67, 74, 75, 68), (70, 77, 78, 71), (71, 78, 79, 72), (72, 79, 80, 73), (73, 80, 81, 74), (74, 81, 82, 75), (77, 84, 85, 78), (78, 85, 86, 79), (79, 86, 87, 80), (80, 87, 88, 81), (81, 88, 89, 82), (84, 91, 92, 85), (85, 92, 93, 86), (86, 93, 94, 87), (87, 94, 95, 88), (88, 95, 96, 89), (91, 98, 99, 92), (92, 99, 100, 93), (93, 100, 101, 94), (94, 101, 102, 95), (95, 102, 103, 96), (98, 105, 106, 99), (99, 106, 107, 100), (100, 107, 108, 101), (101, 108, 109, 102), (102, 109, 110, 103), (105, 112, 113, 106), (106, 113, 114, 107), (107, 114, 115, 108), (108, 115, 116, 109), (109, 116, 117, 110), (112, 119, 120, 113), (113, 120, 121, 114), (114, 121, 122, 115), (115, 122, 123, 116), (116, 123, 124, 117), (119, 126, 127, 120), (120, 127, 128, 121), (121, 128, 129, 122), (122, 129, 130, 123), (123, 130, 131, 124), (126, 133, 134, 127), (127, 134, 135, 128), (128, 135, 136, 129), (129, 136, 137, 130), (130, 137, 138, 131), (131, 138, 139, 132), (133, 140, 141, 134), (134, 141, 142, 135), (135, 142, 143, 136), (136, 143, 144, 137), (137, 144, 145, 138), (138, 145, 146, 139), (140, 147, 148, 141), (141, 148, 149, 142), (142, 149, 150, 143), (143, 150, 151, 144), (144, 151, 152, 145), (145, 152, 153, 146), (147, 154, 155, 148), (148, 155, 156, 149), (149, 156, 157, 150), (150, 157, 158, 151), (151, 158, 159, 152), (152, 159, 160, 153), (154, 161, 162, 155), (155, 162, 163, 156), (156, 163, 164, 157), (157, 164, 165, 158), (158, 165, 166, 159), (159, 166, 167, 160), (161, 168, 169, 162), (162, 169, 170, 163), (163, 170, 171, 164), (164, 171, 172, 165), (165, 172, 173, 166), (166, 173, 174, 167), (168, 175, 176, 169), (169, 176, 177, 170), (170, 177, 178, 171), (171, 178, 179, 172), (172, 179, 180, 173), (173, 180, 181, 174), (175, 182, 183, 176), (176, 183, 184, 177), (177, 184, 185, 178), (178, 185, 186, 179), (179, 186, 187, 180), (180, 187, 188, 181), (182, 189, 190, 183), (183, 190, 191, 184), (184, 191, 192, 185), (185, 192, 193, 186), (186, 193, 194, 187), (187, 194, 195, 188), (189, 196, 197, 190), (190, 197, 198, 191), (191, 198, 199, 192), (192, 199, 200, 193), (193, 200, 201, 194), (194, 201, 202, 195), (196, 203, 204, 197), (197, 204, 205, 198), (198, 205, 206, 199), (199, 206, 207, 200), (200, 207, 208, 201), (201, 208, 209, 202), (203, 210, 211, 204), (204, 211, 212, 205), (205, 212, 213, 206), (206, 213, 214, 207), (207, 214, 215, 208), (208, 215, 216, 209), (210, 217, 218, 211), (211, 218, 219, 212), (212, 219, 220, 213), (213, 220, 221, 214), (214, 221, 222, 215), (215, 222, 223, 216), (217, 224, 225, 218), (218, 225, 226, 219), (219, 226, 227, 220), (220, 227, 228, 221), (221, 228, 229, 222), (222, 229, 230, 223), (224, 231, 232, 225), (225, 232, 233, 226), (226, 233, 234, 227), (227, 234, 235, 228), (228, 235, 236, 229), (229, 236, 237, 230), (231, 238, 239, 232), (232, 239, 240, 233), (233, 240, 241, 234), (234, 241, 242, 235), (235, 242, 243, 236), (236, 243, 244, 237), (238, 245, 246, 239), (239, 246, 247, 240), (240, 247, 248, 241), (241, 248, 249, 242), (242, 249, 250, 243), (243, 250, 251, 244), (245, 252, 253, 246), (246, 253, 254, 247), (247, 254, 255, 248), (248, 255, 256, 249), (249, 256, 257, 250), (250, 257, 258, 251), (252, 259, 260, 253), (253, 260, 261, 254), (254, 261, 262, 255), (255, 262, 263, 256), (256, 263, 264, 257), (257, 264, 265, 258), (259, 266, 267, 260), (260, 267, 268, 261), (261, 268, 269, 262), (262, 269, 270, 263), (263, 270, 271, 264), (264, 271, 272, 265), (266, 273, 274, 267), (267, 274, 275, 268), (268, 275, 276, 269), (269, 276, 277, 270), (270, 277, 278, 271), (271, 278, 279, 272), (273, 280, 281, 274), (274, 281, 282, 275), (275, 282, 283, 276), (276, 283, 284, 277), (277, 284, 285, 278), (278, 285, 286, 279), (280, 287, 288, 281), (281, 288, 289, 282), (282, 289, 290, 283), (283, 290, 291, 284), (284, 291, 292, 285), (285, 292, 293, 286), (287, 294, 295, 288), (288, 295, 296, 289), (289, 296, 297, 290), (290, 297, 298, 291), (291, 298, 299, 292), (292, 299, 300, 293), (294, 301, 302, 295), (295, 302, 303, 296), (296, 303, 304, 297), (297, 304, 305, 298), (298, 305, 306, 299), (299, 306, 307, 300), (301, 308, 309, 302), (302, 309, 310, 303), (303, 310, 311, 304), (304, 311, 312, 305), (305, 312, 313, 306), (306, 313, 314, 307), (308, 315, 316, 309), (309, 316, 317, 310), (310, 317, 318, 311), (311, 318, 319, 312), (312, 319, 320, 313), (313, 320, 321, 314), (315, 322, 323, 316), (316, 323, 324, 317), (317, 324, 325, 318), (318, 325, 326, 319), (319, 326, 327, 320), (320, 327, 328, 321), (322, 329, 330, 323), (323, 330, 331, 324), (324, 331, 332, 325), (325, 332, 333, 326), (326, 333, 334, 327), (327, 334, 335, 328), (329, 0, 1, 330), (330, 1, 2, 331), (331, 2, 3, 332), (332, 3, 4, 333), (333, 4, 5, 334), (334, 5, 6, 335), (47, 54, 61, 68, 75, 82, 89, 96, 103, 110, 117, 124, 131, 132, 125, 118, 111, 104, 97, 90, 83, 76, 69, 62, 55, 48)])
_uv = me_torus.uv_layers.new(name='UVMap')
_uv.uv.foreach_set('vector', [0.5, 0.5, 0.5208, 0.5, 0.5208, 0.5833, 0.5, 0.5833, 0.5, 0.5833, 0.5208, 0.5833, 0.5208, 0.6667, 0.5, 0.6667, 0.5, 0.6667, 0.5208, 0.6667, 0.5208, 0.75, 0.5, 0.75, 0.5, 0.75, 0.5208, 0.75, 0.5208, 0.8333, 0.5, 0.8333, 0.5, 0.8333, 0.5208, 0.8333, 0.5208, 0.9167, 0.5, 0.9167, 0.5, 0.9167, 0.5208, 0.9167, 0.5208, 1.0, 0.5, 1.0, 0.5208, 0.5, 0.5417, 0.5, 0.5417, 0.5833, 0.5208, 0.5833, 0.5208, 0.5833, 0.5417, 0.5833, 0.5417, 0.6667, 0.5208, 0.6667, 0.5208, 0.6667, 0.5417, 0.6667, 0.5417, 0.75, 0.5208, 0.75, 0.5208, 0.75, 0.5417, 0.75, 0.5417, 0.8333, 0.5208, 0.8333, 0.5208, 0.8333, 0.5417, 0.8333, 0.5417, 0.9167, 0.5208, 0.9167, 0.5208, 0.9167, 0.5417, 0.9167, 0.5417, 1.0, 0.5208, 1.0, 0.5417, 0.5, 0.5625, 0.5, 0.5625, 0.5833, 0.5417, 0.5833, 0.5417, 0.5833, 0.5625, 0.5833, 0.5625, 0.6667, 0.5417, 0.6667, 0.5417, 0.6667, 0.5625, 0.6667, 0.5625, 0.75, 0.5417, 0.75, 0.5417, 0.75, 0.5625, 0.75, 0.5625, 0.8333, 0.5417, 0.8333, 0.5417, 0.8333, 0.5625, 0.8333, 0.5625, 0.9167, 0.5417, 0.9167, 0.5417, 0.9167, 0.5625, 0.9167, 0.5625, 1.0, 0.5417, 1.0, 0.5625, 0.5, 0.5833, 0.5, 0.5833, 0.5833, 0.5625, 0.5833, 0.5625, 0.5833, 0.5833, 0.5833, 0.5833, 0.6667, 0.5625, 0.6667, 0.5625, 0.6667, 0.5833, 0.6667, 0.5833, 0.75, 0.5625, 0.75, 0.5625, 0.75, 0.5833, 0.75, 0.5833, 0.8333, 0.5625, 0.8333, 0.5625, 0.8333, 0.5833, 0.8333, 0.5833, 0.9167, 0.5625, 0.9167, 0.5625, 0.9167, 0.5833, 0.9167, 0.5833, 1.0, 0.5625, 1.0, 0.5833, 0.5, 0.6042, 0.5, 0.6042, 0.5833, 0.5833, 0.5833, 0.5833, 0.5833, 0.6042, 0.5833, 0.6042, 0.6667, 0.5833, 0.6667, 0.5833, 0.6667, 0.6042, 0.6667, 0.6042, 0.75, 0.5833, 0.75, 0.5833, 0.75, 0.6042, 0.75, 0.6042, 0.8333, 0.5833, 0.8333, 0.5833, 0.8333, 0.6042, 0.8333, 0.6042, 0.9167, 0.5833, 0.9167, 0.5833, 0.9167, 0.6042, 0.9167, 0.6042, 1.0, 0.5833, 1.0, 0.6042, 0.5, 0.625, 0.5, 0.625, 0.5833, 0.6042, 0.5833, 0.6042, 0.5833, 0.625, 0.5833, 0.625, 0.6667, 0.6042, 0.6667, 0.6042, 0.6667, 0.625, 0.6667, 0.625, 0.75, 0.6042, 0.75, 0.6042, 0.75, 0.625, 0.75, 0.625, 0.8333, 0.6042, 0.8333, 0.6042, 0.8333, 0.625, 0.8333, 0.625, 0.9167, 0.6042, 0.9167, 0.6042, 0.9167, 0.625, 0.9167, 0.625, 1.0, 0.6042, 1.0, 0.625, 0.5, 0.6458, 0.5, 0.6458, 0.5833, 0.625, 0.5833, 0.625, 0.5833, 0.6458, 0.5833, 0.6458, 0.6667, 0.625, 0.6667, 0.625, 0.6667, 0.6458, 0.6667, 0.6458, 0.75, 0.625, 0.75, 0.625, 0.75, 0.6458, 0.75, 0.6458, 0.8333, 0.625, 0.8333, 0.625, 0.8333, 0.6458, 0.8333, 0.6458, 0.9167, 0.625, 0.9167, 0.6458, 0.5, 0.6667, 0.5, 0.6667, 0.5833, 0.6458, 0.5833, 0.6458, 0.5833, 0.6667, 0.5833, 0.6667, 0.6667, 0.6458, 0.6667, 0.6458, 0.6667, 0.6667, 0.6667, 0.6667, 0.75, 0.6458, 0.75, 0.6458, 0.75, 0.6667, 0.75, 0.6667, 0.8333, 0.6458, 0.8333, 0.6458, 0.8333, 0.6667, 0.8333, 0.6667, 0.9167, 0.6458, 0.9167, 0.6667, 0.5, 0.6875, 0.5, 0.6875, 0.5833, 0.6667, 0.5833, 0.6667, 0.5833, 0.6875, 0.5833, 0.6875, 0.6667, 0.6667, 0.6667, 0.6667, 0.6667, 0.6875, 0.6667, 0.6875, 0.75, 0.6667, 0.75, 0.6667, 0.75, 0.6875, 0.75, 0.6875, 0.8333, 0.6667, 0.8333, 0.6667, 0.8333, 0.6875, 0.8333, 0.6875, 0.9167, 0.6667, 0.9167, 0.6875, 0.5, 0.7083, 0.5, 0.7083, 0.5833, 0.6875, 0.5833, 0.6875, 0.5833, 0.7083, 0.5833, 0.7083, 0.6667, 0.6875, 0.6667, 0.6875, 0.6667, 0.7083, 0.6667, 0.7083, 0.75, 0.6875, 0.75, 0.6875, 0.75, 0.7083, 0.75, 0.7083, 0.8333, 0.6875, 0.8333, 0.6875, 0.8333, 0.7083, 0.8333, 0.7083, 0.9167, 0.6875, 0.9167, 0.7083, 0.5, 0.7292, 0.5, 0.7292, 0.5833, 0.7083, 0.5833, 0.7083, 0.5833, 0.7292, 0.5833, 0.7292, 0.6667, 0.7083, 0.6667, 0.7083, 0.6667, 0.7292, 0.6667, 0.7292, 0.75, 0.7083, 0.75, 0.7083, 0.75, 0.7292, 0.75, 0.7292, 0.8333, 0.7083, 0.8333, 0.7083, 0.8333, 0.7292, 0.8333, 0.7292, 0.9167, 0.7083, 0.9167, 0.7292, 0.5, 0.75, 0.5, 0.75, 0.5833, 0.7292, 0.5833, 0.7292, 0.5833, 0.75, 0.5833, 0.75, 0.6667, 0.7292, 0.6667, 0.7292, 0.6667, 0.75, 0.6667, 0.75, 0.75, 0.7292, 0.75, 0.7292, 0.75, 0.75, 0.75, 0.75, 0.8333, 0.7292, 0.8333, 0.7292, 0.8333, 0.75, 0.8333, 0.75, 0.9167, 0.7292, 0.9167, 0.75, 0.5, 0.7708, 0.5, 0.7708, 0.5833, 0.75, 0.5833, 0.75, 0.5833, 0.7708, 0.5833, 0.7708, 0.6667, 0.75, 0.6667, 0.75, 0.6667, 0.7708, 0.6667, 0.7708, 0.75, 0.75, 0.75, 0.75, 0.75, 0.7708, 0.75, 0.7708, 0.8333, 0.75, 0.8333, 0.75, 0.8333, 0.7708, 0.8333, 0.7708, 0.9167, 0.75, 0.9167, 0.7708, 0.5, 0.7917, 0.5, 0.7917, 0.5833, 0.7708, 0.5833, 0.7708, 0.5833, 0.7917, 0.5833, 0.7917, 0.6667, 0.7708, 0.6667, 0.7708, 0.6667, 0.7917, 0.6667, 0.7917, 0.75, 0.7708, 0.75, 0.7708, 0.75, 0.7917, 0.75, 0.7917, 0.8333, 0.7708, 0.8333, 0.7708, 0.8333, 0.7917, 0.8333, 0.7917, 0.9167, 0.7708, 0.9167, 0.7917, 0.5, 0.8125, 0.5, 0.8125, 0.5833, 0.7917, 0.5833, 0.7917, 0.5833, 0.8125, 0.5833, 0.8125, 0.6667, 0.7917, 0.6667, 0.7917, 0.6667, 0.8125, 0.6667, 0.8125, 0.75, 0.7917, 0.75, 0.7917, 0.75, 0.8125, 0.75, 0.8125, 0.8333, 0.7917, 0.8333, 0.7917, 0.8333, 0.8125, 0.8333, 0.8125, 0.9167, 0.7917, 0.9167, 0.8125, 0.5, 0.8333, 0.5, 0.8333, 0.5833, 0.8125, 0.5833, 0.8125, 0.5833, 0.8333, 0.5833, 0.8333, 0.6667, 0.8125, 0.6667, 0.8125, 0.6667, 0.8333, 0.6667, 0.8333, 0.75, 0.8125, 0.75, 0.8125, 0.75, 0.8333, 0.75, 0.8333, 0.8333, 0.8125, 0.8333, 0.8125, 0.8333, 0.8333, 0.8333, 0.8333, 0.9167, 0.8125, 0.9167, 0.8333, 0.5, 0.8542, 0.5, 0.8542, 0.5833, 0.8333, 0.5833, 0.8333, 0.5833, 0.8542, 0.5833, 0.8542, 0.6667, 0.8333, 0.6667, 0.8333, 0.6667, 0.8542, 0.6667, 0.8542, 0.75, 0.8333, 0.75, 0.8333, 0.75, 0.8542, 0.75, 0.8542, 0.8333, 0.8333, 0.8333, 0.8333, 0.8333, 0.8542, 0.8333, 0.8542, 0.9167, 0.8333, 0.9167, 0.8542, 0.5, 0.875, 0.5, 0.875, 0.5833, 0.8542, 0.5833, 0.8542, 0.5833, 0.875, 0.5833, 0.875, 0.6667, 0.8542, 0.6667, 0.8542, 0.6667, 0.875, 0.6667, 0.875, 0.75, 0.8542, 0.75, 0.8542, 0.75, 0.875, 0.75, 0.875, 0.8333, 0.8542, 0.8333, 0.8542, 0.8333, 0.875, 0.8333, 0.875, 0.9167, 0.8542, 0.9167, 0.875, 0.5, 0.8958, 0.5, 0.8958, 0.5833, 0.875, 0.5833, 0.875, 0.5833, 0.8958, 0.5833, 0.8958, 0.6667, 0.875, 0.6667, 0.875, 0.6667, 0.8958, 0.6667, 0.8958, 0.75, 0.875, 0.75, 0.875, 0.75, 0.8958, 0.75, 0.8958, 0.8333, 0.875, 0.8333, 0.875, 0.8333, 0.8958, 0.8333, 0.8958, 0.9167, 0.875, 0.9167, 0.875, 0.9167, 0.8958, 0.9167, 0.8958, 1.0, 0.875, 1.0, 0.8958, 0.5, 0.9167, 0.5, 0.9167, 0.5833, 0.8958, 0.5833, 0.8958, 0.5833, 0.9167, 0.5833, 0.9167, 0.6667, 0.8958, 0.6667, 0.8958, 0.6667, 0.9167, 0.6667, 0.9167, 0.75, 0.8958, 0.75, 0.8958, 0.75, 0.9167, 0.75, 0.9167, 0.8333, 0.8958, 0.8333, 0.8958, 0.8333, 0.9167, 0.8333, 0.9167, 0.9167, 0.8958, 0.9167, 0.8958, 0.9167, 0.9167, 0.9167, 0.9167, 1.0, 0.8958, 1.0, 0.9167, 0.5, 0.9375, 0.5, 0.9375, 0.5833, 0.9167, 0.5833, 0.9167, 0.5833, 0.9375, 0.5833, 0.9375, 0.6667, 0.9167, 0.6667, 0.9167, 0.6667, 0.9375, 0.6667, 0.9375, 0.75, 0.9167, 0.75, 0.9167, 0.75, 0.9375, 0.75, 0.9375, 0.8333, 0.9167, 0.8333, 0.9167, 0.8333, 0.9375, 0.8333, 0.9375, 0.9167, 0.9167, 0.9167, 0.9167, 0.9167, 0.9375, 0.9167, 0.9375, 1.0, 0.9167, 1.0, 0.9375, 0.5, 0.9583, 0.5, 0.9583, 0.5833, 0.9375, 0.5833, 0.9375, 0.5833, 0.9583, 0.5833, 0.9583, 0.6667, 0.9375, 0.6667, 0.9375, 0.6667, 0.9583, 0.6667, 0.9583, 0.75, 0.9375, 0.75, 0.9375, 0.75, 0.9583, 0.75, 0.9583, 0.8333, 0.9375, 0.8333, 0.9375, 0.8333, 0.9583, 0.8333, 0.9583, 0.9167, 0.9375, 0.9167, 0.9375, 0.9167, 0.9583, 0.9167, 0.9583, 1.0, 0.9375, 1.0, 0.9583, 0.5, 0.9792, 0.5, 0.9792, 0.5833, 0.9583, 0.5833, 0.9583, 0.5833, 0.9792, 0.5833, 0.9792, 0.6667, 0.9583, 0.6667, 0.9583, 0.6667, 0.9792, 0.6667, 0.9792, 0.75, 0.9583, 0.75, 0.9583, 0.75, 0.9792, 0.75, 0.9792, 0.8333, 0.9583, 0.8333, 0.9583, 0.8333, 0.9792, 0.8333, 0.9792, 0.9167, 0.9583, 0.9167, 0.9583, 0.9167, 0.9792, 0.9167, 0.9792, 1.0, 0.9583, 1.0, 0.9792, 0.5, 1.0, 0.5, 1.0, 0.5833, 0.9792, 0.5833, 0.9792, 0.5833, 1.0, 0.5833, 1.0, 0.6667, 0.9792, 0.6667, 0.9792, 0.6667, 1.0, 0.6667, 1.0, 0.75, 0.9792, 0.75, 0.9792, 0.75, 1.0, 0.75, 1.0, 0.8333, 0.9792, 0.8333, 0.9792, 0.8333, 1.0, 0.8333, 1.0, 0.9167, 0.9792, 0.9167, 0.9792, 0.9167, 1.0, 0.9167, 1.0, 1.0, 0.9792, 1.0, 8.882e-16, 0.5, 0.02083, 0.5, 0.02083, 0.5833, 8.882e-16, 0.5833, 8.882e-16, 0.5833, 0.02083, 0.5833, 0.02083, 0.6667, 8.882e-16, 0.6667, 8.882e-16, 0.6667, 0.02083, 0.6667, 0.02083, 0.75, 8.882e-16, 0.75, 8.882e-16, 0.75, 0.02083, 0.75, 0.02083, 0.8333, 8.882e-16, 0.8333, 8.882e-16, 0.8333, 0.02083, 0.8333, 0.02083, 0.9167, 8.882e-16, 0.9167, 8.882e-16, 0.9167, 0.02083, 0.9167, 0.02083, 1.0, 8.882e-16, 1.0, 0.02083, 0.5, 0.04167, 0.5, 0.04167, 0.5833, 0.02083, 0.5833, 0.02083, 0.5833, 0.04167, 0.5833, 0.04167, 0.6667, 0.02083, 0.6667, 0.02083, 0.6667, 0.04167, 0.6667, 0.04167, 0.75, 0.02083, 0.75, 0.02083, 0.75, 0.04167, 0.75, 0.04167, 0.8333, 0.02083, 0.8333, 0.02083, 0.8333, 0.04167, 0.8333, 0.04167, 0.9167, 0.02083, 0.9167, 0.02083, 0.9167, 0.04167, 0.9167, 0.04167, 1.0, 0.02083, 1.0, 0.04167, 0.5, 0.0625, 0.5, 0.0625, 0.5833, 0.04167, 0.5833, 0.04167, 0.5833, 0.0625, 0.5833, 0.0625, 0.6667, 0.04167, 0.6667, 0.04167, 0.6667, 0.0625, 0.6667, 0.0625, 0.75, 0.04167, 0.75, 0.04167, 0.75, 0.0625, 0.75, 0.0625, 0.8333, 0.04167, 0.8333, 0.04167, 0.8333, 0.0625, 0.8333, 0.0625, 0.9167, 0.04167, 0.9167, 0.04167, 0.9167, 0.0625, 0.9167, 0.0625, 1.0, 0.04167, 1.0, 0.0625, 0.5, 0.08333, 0.5, 0.08333, 0.5833, 0.0625, 0.5833, 0.0625, 0.5833, 0.08333, 0.5833, 0.08333, 0.6667, 0.0625, 0.6667, 0.0625, 0.6667, 0.08333, 0.6667, 0.08333, 0.75, 0.0625, 0.75, 0.0625, 0.75, 0.08333, 0.75, 0.08333, 0.8333, 0.0625, 0.8333, 0.0625, 0.8333, 0.08333, 0.8333, 0.08333, 0.9167, 0.0625, 0.9167, 0.0625, 0.9167, 0.08333, 0.9167, 0.08333, 1.0, 0.0625, 1.0, 0.08333, 0.5, 0.1042, 0.5, 0.1042, 0.5833, 0.08333, 0.5833, 0.08333, 0.5833, 0.1042, 0.5833, 0.1042, 0.6667, 0.08333, 0.6667, 0.08333, 0.6667, 0.1042, 0.6667, 0.1042, 0.75, 0.08333, 0.75, 0.08333, 0.75, 0.1042, 0.75, 0.1042, 0.8333, 0.08333, 0.8333, 0.08333, 0.8333, 0.1042, 0.8333, 0.1042, 0.9167, 0.08333, 0.9167, 0.08333, 0.9167, 0.1042, 0.9167, 0.1042, 1.0, 0.08333, 1.0, 0.1042, 0.5, 0.125, 0.5, 0.125, 0.5833, 0.1042, 0.5833, 0.1042, 0.5833, 0.125, 0.5833, 0.125, 0.6667, 0.1042, 0.6667, 0.1042, 0.6667, 0.125, 0.6667, 0.125, 0.75, 0.1042, 0.75, 0.1042, 0.75, 0.125, 0.75, 0.125, 0.8333, 0.1042, 0.8333, 0.1042, 0.8333, 0.125, 0.8333, 0.125, 0.9167, 0.1042, 0.9167, 0.1042, 0.9167, 0.125, 0.9167, 0.125, 1.0, 0.1042, 1.0, 0.125, 0.5, 0.1458, 0.5, 0.1458, 0.5833, 0.125, 0.5833, 0.125, 0.5833, 0.1458, 0.5833, 0.1458, 0.6667, 0.125, 0.6667, 0.125, 0.6667, 0.1458, 0.6667, 0.1458, 0.75, 0.125, 0.75, 0.125, 0.75, 0.1458, 0.75, 0.1458, 0.8333, 0.125, 0.8333, 0.125, 0.8333, 0.1458, 0.8333, 0.1458, 0.9167, 0.125, 0.9167, 0.125, 0.9167, 0.1458, 0.9167, 0.1458, 1.0, 0.125, 1.0, 0.1458, 0.5, 0.1667, 0.5, 0.1667, 0.5833, 0.1458, 0.5833, 0.1458, 0.5833, 0.1667, 0.5833, 0.1667, 0.6667, 0.1458, 0.6667, 0.1458, 0.6667, 0.1667, 0.6667, 0.1667, 0.75, 0.1458, 0.75, 0.1458, 0.75, 0.1667, 0.75, 0.1667, 0.8333, 0.1458, 0.8333, 0.1458, 0.8333, 0.1667, 0.8333, 0.1667, 0.9167, 0.1458, 0.9167, 0.1458, 0.9167, 0.1667, 0.9167, 0.1667, 1.0, 0.1458, 1.0, 0.1667, 0.5, 0.1875, 0.5, 0.1875, 0.5833, 0.1667, 0.5833, 0.1667, 0.5833, 0.1875, 0.5833, 0.1875, 0.6667, 0.1667, 0.6667, 0.1667, 0.6667, 0.1875, 0.6667, 0.1875, 0.75, 0.1667, 0.75, 0.1667, 0.75, 0.1875, 0.75, 0.1875, 0.8333, 0.1667, 0.8333, 0.1667, 0.8333, 0.1875, 0.8333, 0.1875, 0.9167, 0.1667, 0.9167, 0.1667, 0.9167, 0.1875, 0.9167, 0.1875, 1.0, 0.1667, 1.0, 0.1875, 0.5, 0.2083, 0.5, 0.2083, 0.5833, 0.1875, 0.5833, 0.1875, 0.5833, 0.2083, 0.5833, 0.2083, 0.6667, 0.1875, 0.6667, 0.1875, 0.6667, 0.2083, 0.6667, 0.2083, 0.75, 0.1875, 0.75, 0.1875, 0.75, 0.2083, 0.75, 0.2083, 0.8333, 0.1875, 0.8333, 0.1875, 0.8333, 0.2083, 0.8333, 0.2083, 0.9167, 0.1875, 0.9167, 0.1875, 0.9167, 0.2083, 0.9167, 0.2083, 1.0, 0.1875, 1.0, 0.2083, 0.5, 0.2292, 0.5, 0.2292, 0.5833, 0.2083, 0.5833, 0.2083, 0.5833, 0.2292, 0.5833, 0.2292, 0.6667, 0.2083, 0.6667, 0.2083, 0.6667, 0.2292, 0.6667, 0.2292, 0.75, 0.2083, 0.75, 0.2083, 0.75, 0.2292, 0.75, 0.2292, 0.8333, 0.2083, 0.8333, 0.2083, 0.8333, 0.2292, 0.8333, 0.2292, 0.9167, 0.2083, 0.9167, 0.2083, 0.9167, 0.2292, 0.9167, 0.2292, 1.0, 0.2083, 1.0, 0.2292, 0.5, 0.25, 0.5, 0.25, 0.5833, 0.2292, 0.5833, 0.2292, 0.5833, 0.25, 0.5833, 0.25, 0.6667, 0.2292, 0.6667, 0.2292, 0.6667, 0.25, 0.6667, 0.25, 0.75, 0.2292, 0.75, 0.2292, 0.75, 0.25, 0.75, 0.25, 0.8333, 0.2292, 0.8333, 0.2292, 0.8333, 0.25, 0.8333, 0.25, 0.9167, 0.2292, 0.9167, 0.2292, 0.9167, 0.25, 0.9167, 0.25, 1.0, 0.2292, 1.0, 0.25, 0.5, 0.2708, 0.5, 0.2708, 0.5833, 0.25, 0.5833, 0.25, 0.5833, 0.2708, 0.5833, 0.2708, 0.6667, 0.25, 0.6667, 0.25, 0.6667, 0.2708, 0.6667, 0.2708, 0.75, 0.25, 0.75, 0.25, 0.75, 0.2708, 0.75, 0.2708, 0.8333, 0.25, 0.8333, 0.25, 0.8333, 0.2708, 0.8333, 0.2708, 0.9167, 0.25, 0.9167, 0.25, 0.9167, 0.2708, 0.9167, 0.2708, 1.0, 0.25, 1.0, 0.2708, 0.5, 0.2917, 0.5, 0.2917, 0.5833, 0.2708, 0.5833, 0.2708, 0.5833, 0.2917, 0.5833, 0.2917, 0.6667, 0.2708, 0.6667, 0.2708, 0.6667, 0.2917, 0.6667, 0.2917, 0.75, 0.2708, 0.75, 0.2708, 0.75, 0.2917, 0.75, 0.2917, 0.8333, 0.2708, 0.8333, 0.2708, 0.8333, 0.2917, 0.8333, 0.2917, 0.9167, 0.2708, 0.9167, 0.2708, 0.9167, 0.2917, 0.9167, 0.2917, 1.0, 0.2708, 1.0, 0.2917, 0.5, 0.3125, 0.5, 0.3125, 0.5833, 0.2917, 0.5833, 0.2917, 0.5833, 0.3125, 0.5833, 0.3125, 0.6667, 0.2917, 0.6667, 0.2917, 0.6667, 0.3125, 0.6667, 0.3125, 0.75, 0.2917, 0.75, 0.2917, 0.75, 0.3125, 0.75, 0.3125, 0.8333, 0.2917, 0.8333, 0.2917, 0.8333, 0.3125, 0.8333, 0.3125, 0.9167, 0.2917, 0.9167, 0.2917, 0.9167, 0.3125, 0.9167, 0.3125, 1.0, 0.2917, 1.0, 0.3125, 0.5, 0.3333, 0.5, 0.3333, 0.5833, 0.3125, 0.5833, 0.3125, 0.5833, 0.3333, 0.5833, 0.3333, 0.6667, 0.3125, 0.6667, 0.3125, 0.6667, 0.3333, 0.6667, 0.3333, 0.75, 0.3125, 0.75, 0.3125, 0.75, 0.3333, 0.75, 0.3333, 0.8333, 0.3125, 0.8333, 0.3125, 0.8333, 0.3333, 0.8333, 0.3333, 0.9167, 0.3125, 0.9167, 0.3125, 0.9167, 0.3333, 0.9167, 0.3333, 1.0, 0.3125, 1.0, 0.3333, 0.5, 0.3542, 0.5, 0.3542, 0.5833, 0.3333, 0.5833, 0.3333, 0.5833, 0.3542, 0.5833, 0.3542, 0.6667, 0.3333, 0.6667, 0.3333, 0.6667, 0.3542, 0.6667, 0.3542, 0.75, 0.3333, 0.75, 0.3333, 0.75, 0.3542, 0.75, 0.3542, 0.8333, 0.3333, 0.8333, 0.3333, 0.8333, 0.3542, 0.8333, 0.3542, 0.9167, 0.3333, 0.9167, 0.3333, 0.9167, 0.3542, 0.9167, 0.3542, 1.0, 0.3333, 1.0, 0.3542, 0.5, 0.375, 0.5, 0.375, 0.5833, 0.3542, 0.5833, 0.3542, 0.5833, 0.375, 0.5833, 0.375, 0.6667, 0.3542, 0.6667, 0.3542, 0.6667, 0.375, 0.6667, 0.375, 0.75, 0.3542, 0.75, 0.3542, 0.75, 0.375, 0.75, 0.375, 0.8333, 0.3542, 0.8333, 0.3542, 0.8333, 0.375, 0.8333, 0.375, 0.9167, 0.3542, 0.9167, 0.3542, 0.9167, 0.375, 0.9167, 0.375, 1.0, 0.3542, 1.0, 0.375, 0.5, 0.3958, 0.5, 0.3958, 0.5833, 0.375, 0.5833, 0.375, 0.5833, 0.3958, 0.5833, 0.3958, 0.6667, 0.375, 0.6667, 0.375, 0.6667, 0.3958, 0.6667, 0.3958, 0.75, 0.375, 0.75, 0.375, 0.75, 0.3958, 0.75, 0.3958, 0.8333, 0.375, 0.8333, 0.375, 0.8333, 0.3958, 0.8333, 0.3958, 0.9167, 0.375, 0.9167, 0.375, 0.9167, 0.3958, 0.9167, 0.3958, 1.0, 0.375, 1.0, 0.3958, 0.5, 0.4167, 0.5, 0.4167, 0.5833, 0.3958, 0.5833, 0.3958, 0.5833, 0.4167, 0.5833, 0.4167, 0.6667, 0.3958, 0.6667, 0.3958, 0.6667, 0.4167, 0.6667, 0.4167, 0.75, 0.3958, 0.75, 0.3958, 0.75, 0.4167, 0.75, 0.4167, 0.8333, 0.3958, 0.8333, 0.3958, 0.8333, 0.4167, 0.8333, 0.4167, 0.9167, 0.3958, 0.9167, 0.3958, 0.9167, 0.4167, 0.9167, 0.4167, 1.0, 0.3958, 1.0, 0.4167, 0.5, 0.4375, 0.5, 0.4375, 0.5833, 0.4167, 0.5833, 0.4167, 0.5833, 0.4375, 0.5833, 0.4375, 0.6667, 0.4167, 0.6667, 0.4167, 0.6667, 0.4375, 0.6667, 0.4375, 0.75, 0.4167, 0.75, 0.4167, 0.75, 0.4375, 0.75, 0.4375, 0.8333, 0.4167, 0.8333, 0.4167, 0.8333, 0.4375, 0.8333, 0.4375, 0.9167, 0.4167, 0.9167, 0.4167, 0.9167, 0.4375, 0.9167, 0.4375, 1.0, 0.4167, 1.0, 0.4375, 0.5, 0.4583, 0.5, 0.4583, 0.5833, 0.4375, 0.5833, 0.4375, 0.5833, 0.4583, 0.5833, 0.4583, 0.6667, 0.4375, 0.6667, 0.4375, 0.6667, 0.4583, 0.6667, 0.4583, 0.75, 0.4375, 0.75, 0.4375, 0.75, 0.4583, 0.75, 0.4583, 0.8333, 0.4375, 0.8333, 0.4375, 0.8333, 0.4583, 0.8333, 0.4583, 0.9167, 0.4375, 0.9167, 0.4375, 0.9167, 0.4583, 0.9167, 0.4583, 1.0, 0.4375, 1.0, 0.4583, 0.5, 0.4792, 0.5, 0.4792, 0.5833, 0.4583, 0.5833, 0.4583, 0.5833, 0.4792, 0.5833, 0.4792, 0.6667, 0.4583, 0.6667, 0.4583, 0.6667, 0.4792, 0.6667, 0.4792, 0.75, 0.4583, 0.75, 0.4583, 0.75, 0.4792, 0.75, 0.4792, 0.8333, 0.4583, 0.8333, 0.4583, 0.8333, 0.4792, 0.8333, 0.4792, 0.9167, 0.4583, 0.9167, 0.4583, 0.9167, 0.4792, 0.9167, 0.4792, 1.0, 0.4583, 1.0, 0.4792, 0.5, 0.5, 0.5, 0.5, 0.5833, 0.4792, 0.5833, 0.4792, 0.5833, 0.5, 0.5833, 0.5, 0.6667, 0.4792, 0.6667, 0.4792, 0.6667, 0.5, 0.6667, 0.5, 0.75, 0.4792, 0.75, 0.4792, 0.75, 0.5, 0.75, 0.5, 0.8333, 0.4792, 0.8333, 0.4792, 0.8333, 0.5, 0.8333, 0.5, 0.9167, 0.4792, 0.9167, 0.4792, 0.9167, 0.5, 0.9167, 0.5, 1.0, 0.4792, 1.0, 0.625, 0.9167, 0.6458, 0.9167, 0.6667, 0.9167, 0.6875, 0.9167, 0.7083, 0.9167, 0.7292, 0.9167, 0.75, 0.9167, 0.7708, 0.9167, 0.7917, 0.9167, 0.8125, 0.9167, 0.8333, 0.9167, 0.8542, 0.9167, 0.875, 0.9167, 0.875, 1.0, 0.8542, 1.0, 0.8333, 1.0, 0.8125, 1.0, 0.7917, 1.0, 0.7708, 1.0, 0.75, 1.0, 0.7292, 1.0, 0.7083, 1.0, 0.6875, 1.0, 0.6667, 1.0, 0.6458, 1.0, 0.625, 1.0])
me_torus.use_remesh_preserve_volume = False
me_torus.use_remesh_preserve_attributes = False
me_torus.use_mirror_vertex_groups = False
me_torus.update()
me_cylinder_001 = bpy.data.meshes.new('Cylinder.001')
me_cylinder_001.from_pydata([(0.0, 0.3, -0.15), (0.0, 0.3, 0.15), (0.2121, 0.2121, -0.15), (0.2121, 0.2121, 0.15), (0.3, -1.311e-08, -0.15), (0.3, -1.311e-08, 0.15), (0.2121, -0.2121, -0.15), (0.2121, -0.2121, 0.15), (-2.623e-08, -0.3, -0.15), (-2.623e-08, -0.3, 0.15), (-0.2121, -0.2121, -0.15), (-0.2121, -0.2121, 0.15), (-0.3, 3.577e-09, -0.15), (-0.3, 3.577e-09, 0.15), (-0.2121, 0.2121, -0.15), (-0.2121, 0.2121, 0.15)], [], [(0, 1, 3, 2), (2, 3, 5, 4), (4, 5, 7, 6), (6, 7, 9, 8), (8, 9, 11, 10), (10, 11, 13, 12), (3, 1, 15, 13, 11, 9, 7, 5), (12, 13, 15, 14), (14, 15, 1, 0), (0, 2, 4, 6, 8, 10, 12, 14)])
_uv = me_cylinder_001.uv_layers.new(name='UVMap')
_uv.uv.foreach_set('vector', [1.0, 0.5, 1.0, 1.0, 0.875, 1.0, 0.875, 0.5, 0.875, 0.5, 0.875, 1.0, 0.75, 1.0, 0.75, 0.5, 0.75, 0.5, 0.75, 1.0, 0.625, 1.0, 0.625, 0.5, 0.625, 0.5, 0.625, 1.0, 0.5, 1.0, 0.5, 0.5, 0.5, 0.5, 0.5, 1.0, 0.375, 1.0, 0.375, 0.5, 0.375, 0.5, 0.375, 1.0, 0.25, 1.0, 0.25, 0.5, 0.4197, 0.4197, 0.25, 0.49, 0.08029, 0.4197, 0.01, 0.25, 0.08029, 0.08029, 0.25, 0.01, 0.4197, 0.08029, 0.49, 0.25, 0.25, 0.5, 0.25, 1.0, 0.125, 1.0, 0.125, 0.5, 0.125, 0.5, 0.125, 1.0, 0.0, 1.0, 0.0, 0.5, 0.75, 0.49, 0.9197, 0.4197, 0.99, 0.25, 0.9197, 0.08029, 0.75, 0.01, 0.5803, 0.08029, 0.51, 0.25, 0.5803, 0.4197])
me_cylinder_001.use_remesh_preserve_volume = False
me_cylinder_001.use_remesh_preserve_attributes = False
me_cylinder_001.use_mirror_vertex_groups = False
me_cylinder_001.update()
me_cylinder_002 = bpy.data.meshes.new('Cylinder.002')
me_cylinder_002.from_pydata([(0.0, 0.3, -0.15), (0.0, 0.3, 0.15), (0.2121, 0.2121, -0.15), (0.2121, 0.2121, 0.15), (0.3, -1.311e-08, -0.15), (0.3, -1.311e-08, 0.15), (0.2121, -0.2121, -0.15), (0.2121, -0.2121, 0.15), (-2.623e-08, -0.3, -0.15), (-2.623e-08, -0.3, 0.15), (-0.2121, -0.2121, -0.15), (-0.2121, -0.2121, 0.15), (-0.3, 3.577e-09, -0.15), (-0.3, 3.577e-09, 0.15), (-0.2121, 0.2121, -0.15), (-0.2121, 0.2121, 0.15)], [], [(0, 1, 3, 2), (2, 3, 5, 4), (4, 5, 7, 6), (6, 7, 9, 8), (8, 9, 11, 10), (10, 11, 13, 12), (3, 1, 15, 13, 11, 9, 7, 5), (12, 13, 15, 14), (14, 15, 1, 0), (0, 2, 4, 6, 8, 10, 12, 14)])
_uv = me_cylinder_002.uv_layers.new(name='UVMap')
_uv.uv.foreach_set('vector', [1.0, 0.5, 1.0, 1.0, 0.875, 1.0, 0.875, 0.5, 0.875, 0.5, 0.875, 1.0, 0.75, 1.0, 0.75, 0.5, 0.75, 0.5, 0.75, 1.0, 0.625, 1.0, 0.625, 0.5, 0.625, 0.5, 0.625, 1.0, 0.5, 1.0, 0.5, 0.5, 0.5, 0.5, 0.5, 1.0, 0.375, 1.0, 0.375, 0.5, 0.375, 0.5, 0.375, 1.0, 0.25, 1.0, 0.25, 0.5, 0.4197, 0.4197, 0.25, 0.49, 0.08029, 0.4197, 0.01, 0.25, 0.08029, 0.08029, 0.25, 0.01, 0.4197, 0.08029, 0.49, 0.25, 0.25, 0.5, 0.25, 1.0, 0.125, 1.0, 0.125, 0.5, 0.125, 0.5, 0.125, 1.0, 0.0, 1.0, 0.0, 0.5, 0.75, 0.49, 0.9197, 0.4197, 0.99, 0.25, 0.9197, 0.08029, 0.75, 0.01, 0.5803, 0.08029, 0.51, 0.25, 0.5803, 0.4197])
me_cylinder_002.use_remesh_preserve_volume = False
me_cylinder_002.use_remesh_preserve_attributes = False
me_cylinder_002.use_mirror_vertex_groups = False
me_cylinder_002.update()
me_cylinder_003 = bpy.data.meshes.new('Cylinder.003')
me_cylinder_003.from_pydata([(0.0, 0.3, -0.15), (0.0, 0.3, 0.15), (0.2121, 0.2121, -0.15), (0.2121, 0.2121, 0.15), (0.3, -1.311e-08, -0.15), (0.3, -1.311e-08, 0.15), (0.2121, -0.2121, -0.15), (0.2121, -0.2121, 0.15), (-2.623e-08, -0.3, -0.15), (-2.623e-08, -0.3, 0.15), (-0.2121, -0.2121, -0.15), (-0.2121, -0.2121, 0.15), (-0.3, 3.577e-09, -0.15), (-0.3, 3.577e-09, 0.15), (-0.2121, 0.2121, -0.15), (-0.2121, 0.2121, 0.15)], [], [(0, 1, 3, 2), (2, 3, 5, 4), (4, 5, 7, 6), (6, 7, 9, 8), (8, 9, 11, 10), (10, 11, 13, 12), (3, 1, 15, 13, 11, 9, 7, 5), (12, 13, 15, 14), (14, 15, 1, 0), (0, 2, 4, 6, 8, 10, 12, 14)])
_uv = me_cylinder_003.uv_layers.new(name='UVMap')
_uv.uv.foreach_set('vector', [1.0, 0.5, 1.0, 1.0, 0.875, 1.0, 0.875, 0.5, 0.875, 0.5, 0.875, 1.0, 0.75, 1.0, 0.75, 0.5, 0.75, 0.5, 0.75, 1.0, 0.625, 1.0, 0.625, 0.5, 0.625, 0.5, 0.625, 1.0, 0.5, 1.0, 0.5, 0.5, 0.5, 0.5, 0.5, 1.0, 0.375, 1.0, 0.375, 0.5, 0.375, 0.5, 0.375, 1.0, 0.25, 1.0, 0.25, 0.5, 0.4197, 0.4197, 0.25, 0.49, 0.08029, 0.4197, 0.01, 0.25, 0.08029, 0.08029, 0.25, 0.01, 0.4197, 0.08029, 0.49, 0.25, 0.25, 0.5, 0.25, 1.0, 0.125, 1.0, 0.125, 0.5, 0.125, 0.5, 0.125, 1.0, 0.0, 1.0, 0.0, 0.5, 0.75, 0.49, 0.9197, 0.4197, 0.99, 0.25, 0.9197, 0.08029, 0.75, 0.01, 0.5803, 0.08029, 0.51, 0.25, 0.5803, 0.4197])
me_cylinder_003.use_remesh_preserve_volume = False
me_cylinder_003.use_remesh_preserve_attributes = False
me_cylinder_003.use_mirror_vertex_groups = False
me_cylinder_003.update()
me_cylinder_004 = bpy.data.meshes.new('Cylinder.004')
me_cylinder_004.from_pydata([(0.0, 0.3, -0.15), (0.0, 0.3, 0.15), (0.2121, 0.2121, -0.15), (0.2121, 0.2121, 0.15), (0.3, -1.311e-08, -0.15), (0.3, -1.311e-08, 0.15), (0.2121, -0.2121, -0.15), (0.2121, -0.2121, 0.15), (-2.623e-08, -0.3, -0.15), (-2.623e-08, -0.3, 0.15), (-0.2121, -0.2121, -0.15), (-0.2121, -0.2121, 0.15), (-0.3, 3.577e-09, -0.15), (-0.3, 3.577e-09, 0.15), (-0.2121, 0.2121, -0.15), (-0.2121, 0.2121, 0.15)], [], [(0, 1, 3, 2), (2, 3, 5, 4), (4, 5, 7, 6), (6, 7, 9, 8), (8, 9, 11, 10), (10, 11, 13, 12), (3, 1, 15, 13, 11, 9, 7, 5), (12, 13, 15, 14), (14, 15, 1, 0), (0, 2, 4, 6, 8, 10, 12, 14)])
_uv = me_cylinder_004.uv_layers.new(name='UVMap')
_uv.uv.foreach_set('vector', [1.0, 0.5, 1.0, 1.0, 0.875, 1.0, 0.875, 0.5, 0.875, 0.5, 0.875, 1.0, 0.75, 1.0, 0.75, 0.5, 0.75, 0.5, 0.75, 1.0, 0.625, 1.0, 0.625, 0.5, 0.625, 0.5, 0.625, 1.0, 0.5, 1.0, 0.5, 0.5, 0.5, 0.5, 0.5, 1.0, 0.375, 1.0, 0.375, 0.5, 0.375, 0.5, 0.375, 1.0, 0.25, 1.0, 0.25, 0.5, 0.4197, 0.4197, 0.25, 0.49, 0.08029, 0.4197, 0.01, 0.25, 0.08029, 0.08029, 0.25, 0.01, 0.4197, 0.08029, 0.49, 0.25, 0.25, 0.5, 0.25, 1.0, 0.125, 1.0, 0.125, 0.5, 0.125, 0.5, 0.125, 1.0, 0.0, 1.0, 0.0, 0.5, 0.75, 0.49, 0.9197, 0.4197, 0.99, 0.25, 0.9197, 0.08029, 0.75, 0.01, 0.5803, 0.08029, 0.51, 0.25, 0.5803, 0.4197])
me_cylinder_004.use_remesh_preserve_volume = False
me_cylinder_004.use_remesh_preserve_attributes = False
me_cylinder_004.use_mirror_vertex_groups = False
me_cylinder_004.update()

# ---- objects
ob_washing_machine = bpy.data.objects.new('Washing Machine', me_cube)
ob_camera = bpy.data.objects.new('Camera', cam_camera)
ob_knob = bpy.data.objects.new('Knob', me_cylinder_005)
ob_point = bpy.data.objects.new('Point', light_point)
ob_drum = bpy.data.objects.new('Drum', me_cube_001)
ob_drum_washer = bpy.data.objects.new('Drum Washer', me_plane_002)
ob_torus = bpy.data.objects.new('Torus', me_torus)
ob_door = bpy.data.objects.new('Door', None)
ob_cylinder = bpy.data.objects.new('Cylinder', me_cylinder_001)
ob_cylinder_001 = bpy.data.objects.new('Cylinder.001', me_cylinder_002)
ob_cylinder_002 = bpy.data.objects.new('Cylinder.002', me_cylinder_003)
ob_cylinder_003 = bpy.data.objects.new('Cylinder.003', me_cylinder_004)

# ---- transforms, parenting, visibility, modifiers, constraints
ob_washing_machine.location = (0.0, 0.0, 0.0)
ob_washing_machine.lock_rotations_4d = False
ob_washing_machine.empty_display_type = 'ARROWS'
ob_washing_machine.lineart.crease_threshold = 0.0
_m = ob_washing_machine.modifiers.new('Bevel', 'BEVEL')
_m.show_render = False
_m.width = 0.84
_m.width_pct = 0.84
_m.affect = 'VERTICES'
_m.limit_method = 'NONE'
ob_camera.location = (7.359, -6.926, 4.958)
ob_camera.rotation_euler = (1.109, 0.0, 0.8149)
ob_camera.lock_rotations_4d = False
ob_camera.empty_display_type = 'ARROWS'
ob_camera.color = (0.0, 0.0, 0.0, 0.0)
ob_camera.display_type = 'WIRE'
ob_camera.lineart.crease_threshold = 0.0
ob_knob.parent = ob_washing_machine
ob_knob.location = (1.903, -2.235e-08, 1.9)
ob_knob.lineart.crease_threshold = 0.0
ob_point.location = (5.532, -3.248, 3.066)
ob_point.lineart.crease_threshold = 0.0
ob_drum.parent = ob_washing_machine
ob_drum.location = (0.3422, 0.0, -0.1082)
ob_drum.lock_rotations_4d = False
ob_drum.empty_display_type = 'ARROWS'
ob_drum.lineart.crease_threshold = 0.0
ob_drum_washer.parent = ob_drum
ob_drum_washer.matrix_parent_inverse = Matrix(((1.0, -0.0, 0.0, -0.3422), (-0.0, 1.0, -0.0, -6.388e-09), (0.0, -0.0, 1.0, 0.1082), (-0.0, 0.0, -0.0, 1.0)))
ob_drum_washer.location = (-0.5546, 0.02851, -0.3845)
ob_drum_washer.rotation_euler = (-0.0, 1.571, 0.0)
ob_drum_washer.scale = (0.7486, 0.7486, 0.7486)
ob_drum_washer.lineart.crease_threshold = 0.0
ob_torus.parent = ob_door
ob_torus.matrix_parent_inverse = Matrix(((1.0, -0.0, -0.0, -2.156), (-0.0, 1.0, 0.0, 1.194), (-0.0, -0.0, 1.0, 0.2113), (-0.0, 0.0, -0.0, 1.0)))
ob_torus.location = (2.12, -0.22, -1.697)
ob_torus.rotation_euler = (-0.0, 1.571, 0.0)
ob_torus.scale = (1.293, 1.293, 0.7031)
ob_torus.lineart.crease_threshold = 0.0
_m = ob_torus.modifiers.new('Subdivision', 'SUBSURF')
_m.uv_smooth = 'PRESERVE_CORNERS'
_m.quality = 2
_m.render_levels = 1
_m.show_only_control_edges = False
_m = ob_torus.modifiers.new('Mirror', 'MIRROR')
_m.use_axis = (False, False, True)
_m.use_bisect_axis = (False, False, True)
_m.use_mirror_vertex_groups = False
_m.use_mirror_merge = False
_m.offset_u = 5.0
_m.merge_threshold = 0.0
ob_door.location = (2.096, -1.194, -0.2113)
ob_door.lineart.crease_threshold = 0.0
ob_cylinder.location = (1.5, -1.5, -2.5)
ob_cylinder.lineart.crease_threshold = 0.0
ob_cylinder_001.location = (-1.5, -1.5, -2.5)
ob_cylinder_001.lineart.crease_threshold = 0.0
ob_cylinder_002.location = (1.5, 1.5, -2.5)
ob_cylinder_002.lineart.crease_threshold = 0.0
ob_cylinder_003.location = (-1.5, 1.5, -2.5)
ob_cylinder_003.lineart.crease_threshold = 0.0

# ---- collection membership
col_collection.objects.link(ob_washing_machine)
col_collection.objects.link(ob_camera)
col_collection.objects.link(ob_knob)
col_collection.objects.link(ob_point)
col_collection.objects.link(ob_drum)
col_collection.objects.link(ob_drum_washer)
col_collection.objects.link(ob_torus)
col_collection.objects.link(ob_door)
col_feetsies.objects.link(ob_cylinder)
col_feetsies.objects.link(ob_cylinder_001)
col_feetsies.objects.link(ob_cylinder_002)
col_feetsies.objects.link(ob_cylinder_003)

# ---- scene / render settings (as saved in the file)
scene.camera = ob_camera
scene.frame_start = 1; scene.frame_end = 250; scene.frame_set(1)
scene.render.engine = 'CYCLES'
scene.cycles.use_denoising = False
scene.cycles.samples = 128
scene.cycles.sampling_pattern = 'TABULATED_SOBOL'
scene.cycles.use_adaptive_sampling = False
scene.cycles.use_light_tree = False
scene.cycles.bake_type = 'DIFFUSE'
scene.view_settings.view_transform = 'Filmic'
bpy.context.view_layer.update()
